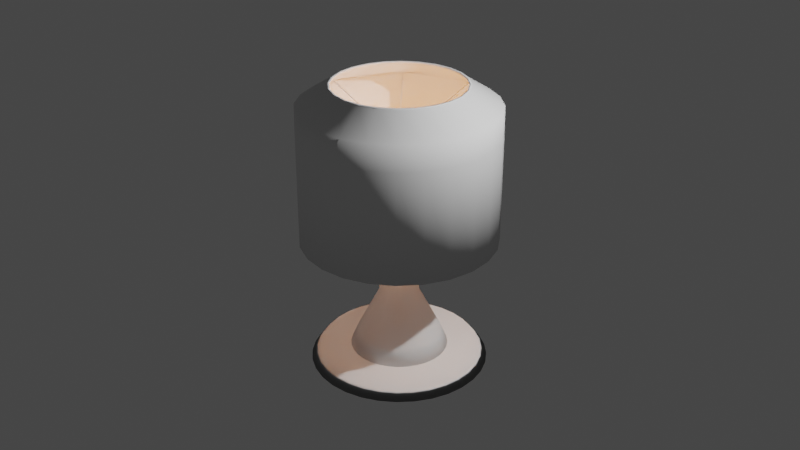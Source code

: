 # Source: Lamp.blend  (saved by Blender 2.80.75; exported with 4.5.12 LTS)
import bpy
from mathutils import Matrix  # noqa: F401  (used for matrix-valued properties, if any)

bpy.ops.wm.read_factory_settings(use_empty=True)
scene = bpy.context.scene
scene.name = 'Scene'

# ---- collections
col_collection = bpy.data.collections.new('Collection'); scene.collection.children.link(col_collection)

# ---- materials (node trees are filled in below, after node groups)
mat_material_002 = bpy.data.materials.new('Material.002')
mat_material_002.use_transparent_shadow = False
mat_material_004 = bpy.data.materials.new('Material.004')
mat_material_004.use_transparent_shadow = False

# ---- material node trees
mat_material_002.use_nodes = True; mat_material_002.node_tree.nodes.clear()
_N = mat_material_002.node_tree.nodes; _L = mat_material_002.node_tree.links
n0 = _N.new('ShaderNodeMixShader'); n0.name = 'Mix Shader'; n0.location = (550, 329)
n1 = _N.new('ShaderNodeOutputMaterial'); n1.name = 'Material Output'; n1.location = (762, 350)
n2 = _N.new('ShaderNodeEmission'); n2.name = 'Emission'; n2.location = (436, 159)
n2.inputs[0].default_value = (1.0, 0.3152, 0.04518, 1.0)
n2.inputs[1].default_value = 25.0
n3 = _N.new('ShaderNodeBsdfPrincipled'); n3.name = 'Principled BSDF'; n3.location = (-33, 297)
n3.distribution = 'GGX'
n3.subsurface_method = 'BURLEY'
n3.inputs[3].default_value = 1.45
n3.inputs[27].default_value = (0.0, 0.0, 0.0, 1.0)
n3.inputs[28].default_value = 1.0
n4 = _N.new('ShaderNodeBsdfTransparent'); n4.name = 'Transparent BSDF'; n4.location = (241, 204)
n4.inputs[0].default_value = (0.9893, 0.9451, 1.0, 0.6264)
_L.new(n0.outputs[0], n1.inputs[0])
_L.new(n2.outputs[0], n0.inputs[2])
_L.new(n3.outputs[0], n0.inputs[1])
n1.is_active_output = True
mat_material_004.use_nodes = True; mat_material_004.node_tree.nodes.clear()
_N = mat_material_004.node_tree.nodes; _L = mat_material_004.node_tree.links
n0 = _N.new('ShaderNodeOutputMaterial'); n0.name = 'Material Output'; n0.location = (300, 300)
n1 = _N.new('ShaderNodeBsdfPrincipled'); n1.name = 'Principled BSDF'; n1.location = (10, 300)
n1.distribution = 'GGX'
n1.subsurface_method = 'BURLEY'
n1.inputs[3].default_value = 1.45
n1.inputs[27].default_value = (0.0, 0.0, 0.0, 1.0)
n1.inputs[28].default_value = 1.0
_L.new(n1.outputs[0], n0.inputs[0])
n0.is_active_output = True

# ---- world
world_world = bpy.data.worlds.new('World'); scene.world = world_world
world_world.use_nodes = True; world_world.node_tree.nodes.clear()
_N = world_world.node_tree.nodes; _L = world_world.node_tree.links
n0 = _N.new('ShaderNodeOutputWorld'); n0.name = 'World Output'; n0.location = (300, 300)
n1 = _N.new('ShaderNodeBackground'); n1.name = 'Background'; n1.location = (10, 300)
n1.inputs[0].default_value = (0.05088, 0.05088, 0.05088, 1.0)
_L.new(n1.outputs[0], n0.inputs[0])
n0.is_active_output = True
world_world.color = (0.05088, 0.05088, 0.05088)
world_world.use_sun_shadow = False
world_world.sun_shadow_jitter_overblur = 0.0

# ---- cameras
cam_camera = bpy.data.cameras.new('Camera')
cam_camera.clip_end = 100.0
cam_camera.ortho_scale = 7.314

# ---- lights
light_light = bpy.data.lights.new('Light', 'POINT')
light_light.transmission_factor = 0.0
light_light.energy = 1000.0
light_light.shadow_soft_size = 0.1
light_light.shadow_maximum_resolution = 0.006
light_light.use_absolute_resolution = True
light_point = bpy.data.lights.new('Point', 'POINT')
light_point.transmission_factor = 0.0
light_point.energy = 100.0
light_point.shadow_soft_size = 0.25
light_point.shadow_maximum_resolution = 0.006
light_point.use_absolute_resolution = True

# ---- meshes
me_cylinder = bpy.data.meshes.new('Cylinder')
me_cylinder.from_pydata([(0.0, 1.0, -1.0), (1.067e-08, 0.8848, 1.0), (0.1951, 0.9808, -1.0), (0.1726, 0.8678, 1.0), (0.3827, 0.9239, -1.0), (0.3386, 0.8175, 1.0), (0.5556, 0.8315, -1.0), (0.4916, 0.7357, 1.0), (0.7071, 0.7071, -1.0), (0.6257, 0.6257, 1.0), (0.8315, 0.5556, -1.0), (0.7357, 0.4916, 1.0), (0.9239, 0.3827, -1.0), (0.8175, 0.3386, 1.0), (0.9808, 0.1951, -1.0), (0.8678, 0.1726, 1.0), (1.0, 7.55e-08, -1.0), (0.8848, 1.005e-07, 1.0), (0.9808, -0.1951, -1.0), (0.8678, -0.1726, 1.0), (0.9239, -0.3827, -1.0), (0.8175, -0.3386, 1.0), (0.8315, -0.5556, -1.0), (0.7357, -0.4916, 1.0), (0.7071, -0.7071, -1.0), (0.6257, -0.6257, 1.0), (0.5556, -0.8315, -1.0), (0.4916, -0.7357, 1.0), (0.3827, -0.9239, -1.0), (0.3386, -0.8175, 1.0), (0.1951, -0.9808, -1.0), (0.1726, -0.8678, 1.0), (-3.258e-07, -1.0, -1.0), (-2.776e-07, -0.8848, 1.0), (-0.1951, -0.9808, -1.0), (-0.1726, -0.8678, 1.0), (-0.3827, -0.9239, -1.0), (-0.3386, -0.8175, 1.0), (-0.5556, -0.8315, -1.0), (-0.4916, -0.7357, 1.0), (-0.7071, -0.7071, -1.0), (-0.6257, -0.6257, 1.0), (-0.8315, -0.5556, -1.0), (-0.7357, -0.4916, 1.0), (-0.9239, -0.3827, -1.0), (-0.8175, -0.3386, 1.0), (-0.9808, -0.1951, -1.0), (-0.8678, -0.1726, 1.0), (-1.0, 9.656e-07, -1.0), (-0.8848, 8.881e-07, 1.0), (-0.9808, 0.1951, -1.0), (-0.8678, 0.1726, 1.0), (-0.9239, 0.3827, -1.0), (-0.8175, 0.3386, 1.0), (-0.8315, 0.5556, -1.0), (-0.7357, 0.4916, 1.0), (-0.7071, 0.7071, -1.0), (-0.6257, 0.6257, 1.0), (-0.5556, 0.8315, -1.0), (-0.4916, 0.7357, 1.0), (-0.3827, 0.9239, -1.0), (-0.3386, 0.8175, 1.0), (-0.1951, 0.9808, -1.0), (-0.1726, 0.8678, 1.0)], [], [(0, 1, 3, 2), (2, 3, 5, 4), (4, 5, 7, 6), (6, 7, 9, 8), (8, 9, 11, 10), (10, 11, 13, 12), (12, 13, 15, 14), (14, 15, 17, 16), (16, 17, 19, 18), (18, 19, 21, 20), (20, 21, 23, 22), (22, 23, 25, 24), (24, 25, 27, 26), (26, 27, 29, 28), (28, 29, 31, 30), (30, 31, 33, 32), (32, 33, 35, 34), (34, 35, 37, 36), (36, 37, 39, 38), (38, 39, 41, 40), (40, 41, 43, 42), (42, 43, 45, 44), (44, 45, 47, 46), (46, 47, 49, 48), (48, 49, 51, 50), (50, 51, 53, 52), (52, 53, 55, 54), (54, 55, 57, 56), (56, 57, 59, 58), (58, 59, 61, 60), (3, 1, 63, 61, 59, 57, 55, 53, 51, 49, 47, 45, 43, 41, 39, 37, 35, 33, 31, 29, 27, 25, 23, 21, 19, 17, 15, 13, 11, 9, 7, 5), (60, 61, 63, 62), (62, 63, 1, 0), (0, 2, 4, 6, 8, 10, 12, 14, 16, 18, 20, 22, 24, 26, 28, 30, 32, 34, 36, 38, 40, 42, 44, 46, 48, 50, 52, 54, 56, 58, 60, 62)])
me_cylinder.polygons.foreach_set('use_smooth', [True] * 34)
_uv = me_cylinder.uv_layers.new(name='UVMap')
_uv.uv.foreach_set('vector', [1.0, 0.5, 1.0, 1.0, 0.9688, 1.0, 0.9688, 0.5, 0.9688, 0.5, 0.9688, 1.0, 0.9375, 1.0, 0.9375, 0.5, 0.9375, 0.5, 0.9375, 1.0, 0.9062, 1.0, 0.9062, 0.5, 0.9062, 0.5, 0.9062, 1.0, 0.875, 1.0, 0.875, 0.5, 0.875, 0.5, 0.875, 1.0, 0.8438, 1.0, 0.8438, 0.5, 0.8438, 0.5, 0.8438, 1.0, 0.8125, 1.0, 0.8125, 0.5, 0.8125, 0.5, 0.8125, 1.0, 0.7812, 1.0, 0.7812, 0.5, 0.7812, 0.5, 0.7812, 1.0, 0.75, 1.0, 0.75, 0.5, 0.75, 0.5, 0.75, 1.0, 0.7188, 1.0, 0.7188, 0.5, 0.7188, 0.5, 0.7188, 1.0, 0.6875, 1.0, 0.6875, 0.5, 0.6875, 0.5, 0.6875, 1.0, 0.6562, 1.0, 0.6562, 0.5, 0.6562, 0.5, 0.6562, 1.0, 0.625, 1.0, 0.625, 0.5, 0.625, 0.5, 0.625, 1.0, 0.5938, 1.0, 0.5938, 0.5, 0.5938, 0.5, 0.5938, 1.0, 0.5625, 1.0, 0.5625, 0.5, 0.5625, 0.5, 0.5625, 1.0, 0.5312, 1.0, 0.5312, 0.5, 0.5312, 0.5, 0.5312, 1.0, 0.5, 1.0, 0.5, 0.5, 0.5, 0.5, 0.5, 1.0, 0.4688, 1.0, 0.4688, 0.5, 0.4688, 0.5, 0.4688, 1.0, 0.4375, 1.0, 0.4375, 0.5, 0.4375, 0.5, 0.4375, 1.0, 0.4062, 1.0, 0.4062, 0.5, 0.4062, 0.5, 0.4062, 1.0, 0.375, 1.0, 0.375, 0.5, 0.375, 0.5, 0.375, 1.0, 0.3438, 1.0, 0.3438, 0.5, 0.3438, 0.5, 0.3438, 1.0, 0.3125, 1.0, 0.3125, 0.5, 0.3125, 0.5, 0.3125, 1.0, 0.2812, 1.0, 0.2812, 0.5, 0.2812, 0.5, 0.2812, 1.0, 0.25, 1.0, 0.25, 0.5, 0.25, 0.5, 0.25, 1.0, 0.2188, 1.0, 0.2188, 0.5, 0.2188, 0.5, 0.2188, 1.0, 0.1875, 1.0, 0.1875, 0.5, 0.1875, 0.5, 0.1875, 1.0, 0.1562, 1.0, 0.1562, 0.5, 0.1562, 0.5, 0.1562, 1.0, 0.125, 1.0, 0.125, 0.5, 0.125, 0.5, 0.125, 1.0, 0.09375, 1.0, 0.09375, 0.5, 0.09375, 0.5, 0.09375, 1.0, 0.0625, 1.0, 0.0625, 0.5, 0.2968, 0.4854, 0.25, 0.49, 0.2032, 0.4854, 0.1582, 0.4717, 0.1167, 0.4496, 0.08029, 0.4197, 0.05045, 0.3833, 0.02827, 0.3418, 0.01461, 0.2968, 0.01, 0.25, 0.01461, 0.2032, 0.02827, 0.1582, 0.05045, 0.1167, 0.08029, 0.08029, 0.1167, 0.05045, 0.1582, 0.02827, 0.2032, 0.01461, 0.25, 0.01, 0.2968, 0.01461, 0.3418, 0.02827, 0.3833, 0.05045, 0.4197, 0.08029, 0.4496, 0.1167, 0.4717, 0.1582, 0.4854, 0.2032, 0.49, 0.25, 0.4854, 0.2968, 0.4717, 0.3418, 0.4496, 0.3833, 0.4197, 0.4197, 0.3833, 0.4496, 0.3418, 0.4717, 0.0625, 0.5, 0.0625, 1.0, 0.03125, 1.0, 0.03125, 0.5, 0.03125, 0.5, 0.03125, 1.0, 0.0, 1.0, 0.0, 0.5, 0.75, 0.49, 0.7968, 0.4854, 0.8418, 0.4717, 0.8833, 0.4496, 0.9197, 0.4197, 0.9496, 0.3833, 0.9717, 0.3418, 0.9854, 0.2968, 0.99, 0.25, 0.9854, 0.2032, 0.9717, 0.1582, 0.9496, 0.1167, 0.9197, 0.08029, 0.8833, 0.05045, 0.8418, 0.02827, 0.7968, 0.01461, 0.75, 0.01, 0.7032, 0.01461, 0.6582, 0.02827, 0.6167, 0.05045, 0.5803, 0.08029, 0.5504, 0.1167, 0.5283, 0.1582, 0.5146, 0.2032, 0.51, 0.25, 0.5146, 0.2968, 0.5283, 0.3418, 0.5504, 0.3833, 0.5803, 0.4197, 0.6167, 0.4496, 0.6582, 0.4717, 0.7032, 0.4854])
me_cylinder.use_remesh_preserve_volume = False
me_cylinder.use_remesh_preserve_attributes = False
me_cylinder.use_mirror_vertex_groups = False
me_cylinder.update()
me_cylinder_001 = bpy.data.meshes.new('Cylinder.001')
me_cylinder_001.from_pydata([(0.0, 1.0, -1.0), (9.508e-08, 0.2735, 2.441), (0.1951, 0.9808, -1.0), (0.05337, 0.2683, 2.441), (0.3827, 0.9239, -1.0), (0.1047, 0.2527, 2.441), (0.5556, 0.8315, -1.0), (0.152, 0.2274, 2.441), (0.7071, 0.7071, -1.0), (0.1934, 0.1934, 2.441), (0.8315, 0.5556, -1.0), (0.2274, 0.152, 2.441), (0.9239, 0.3827, -1.0), (0.2527, 0.1047, 2.441), (0.9808, 0.1951, -1.0), (0.2683, 0.05337, 2.441), (1.0, 7.55e-08, -1.0), (0.2735, 2.447e-07, 2.441), (0.9808, -0.1951, -1.0), (0.2683, -0.05337, 2.441), (0.9239, -0.3827, -1.0), (0.2527, -0.1047, 2.441), (0.8315, -0.5556, -1.0), (0.2274, -0.152, 2.441), (0.7071, -0.7071, -1.0), (0.1934, -0.1934, 2.441), (0.5556, -0.8315, -1.0), (0.152, -0.2274, 2.441), (0.3827, -0.9239, -1.0), (0.1047, -0.2527, 2.441), (0.1951, -0.9808, -1.0), (0.05337, -0.2683, 2.441), (-3.258e-07, -1.0, -1.0), (5.951e-09, -0.2735, 2.441), (-0.1951, -0.9808, -1.0), (-0.05337, -0.2683, 2.441), (-0.3827, -0.9239, -1.0), (-0.1047, -0.2527, 2.441), (-0.5556, -0.8315, -1.0), (-0.152, -0.2274, 2.441), (-0.7071, -0.7071, -1.0), (-0.1934, -0.1934, 2.441), (-0.8315, -0.5556, -1.0), (-0.2274, -0.152, 2.441), (-0.9239, -0.3827, -1.0), (-0.2527, -0.1047, 2.441), (-0.9808, -0.1951, -1.0), (-0.2683, -0.05337, 2.441), (-1.0, 9.656e-07, -1.0), (-0.2735, 4.882e-07, 2.441), (-0.9808, 0.1951, -1.0), (-0.2683, 0.05337, 2.441), (-0.9239, 0.3827, -1.0), (-0.2527, 0.1047, 2.441), (-0.8315, 0.5556, -1.0), (-0.2274, 0.152, 2.441), (-0.7071, 0.7071, -1.0), (-0.1934, 0.1934, 2.441), (-0.5556, 0.8315, -1.0), (-0.152, 0.2274, 2.441), (-0.3827, 0.9239, -1.0), (-0.1047, 0.2527, 2.441), (-0.1951, 0.9808, -1.0), (-0.05337, 0.2683, 2.441), (2.346e-08, 0.8509, -0.6445), (0.166, 0.8345, -0.6445), (0.3256, 0.7861, -0.6445), (0.4727, 0.7075, -0.6445), (0.6017, 0.6017, -0.6445), (0.7075, 0.4727, -0.6445), (0.7861, 0.3256, -0.6445), (0.8345, 0.166, -0.6445), (0.8509, 1.086e-07, -0.6445), (0.8345, -0.166, -0.6445), (0.7861, -0.3256, -0.6445), (0.7075, -0.4727, -0.6445), (0.6017, -0.6017, -0.6445), (0.4727, -0.7075, -0.6445), (0.3256, -0.7861, -0.6445), (0.166, -0.8345, -0.6445), (-2.538e-07, -0.8509, -0.6445), (-0.166, -0.8345, -0.6445), (-0.3256, -0.7861, -0.6445), (-0.4727, -0.7075, -0.6445), (-0.6017, -0.6017, -0.6445), (-0.7075, -0.4727, -0.6445), (-0.7861, -0.3256, -0.6445), (-0.8345, -0.166, -0.6445), (-0.8509, 8.66e-07, -0.6445), (-0.8345, 0.166, -0.6445), (-0.7861, 0.3256, -0.6445), (-0.7075, 0.4727, -0.6445), (-0.6017, 0.6017, -0.6445), (-0.4727, 0.7075, -0.6445), (-0.3256, 0.7861, -0.6445), (-0.166, 0.8345, -0.6445), (7.084e-08, 0.4077, 0.2158), (0.07954, 0.3999, 0.2158), (0.156, 0.3767, 0.2158), (0.2265, 0.339, 0.2158), (0.2883, 0.2883, 0.2158), (0.339, 0.2265, 0.2158), (0.3767, 0.156, 0.2158), (0.3999, 0.07954, 0.2158), (0.4077, 2.093e-07, 0.2158), (0.3999, -0.07954, 0.2158), (0.3767, -0.156, 0.2158), (0.339, -0.2265, 0.2158), (0.2883, -0.2883, 0.2158), (0.2265, -0.339, 0.2158), (0.156, -0.3767, 0.2158), (0.07954, -0.3999, 0.2158), (-6.2e-08, -0.4077, 0.2158), (-0.07954, -0.3999, 0.2158), (-0.156, -0.3767, 0.2158), (-0.2265, -0.339, 0.2158), (-0.2883, -0.2883, 0.2158), (-0.339, -0.2265, 0.2158), (-0.3767, -0.156, 0.2158), (-0.3999, -0.07954, 0.2158), (-0.4077, 5.722e-07, 0.2158), (-0.3999, 0.07954, 0.2158), (-0.3767, 0.156, 0.2158), (-0.339, 0.2265, 0.2158), (-0.2883, 0.2883, 0.2158), (-0.2265, 0.339, 0.2158), (-0.156, 0.3767, 0.2158), (-0.07954, 0.3999, 0.2158)], [], [(96, 1, 3, 97), (97, 3, 5, 98), (98, 5, 7, 99), (99, 7, 9, 100), (100, 9, 11, 101), (101, 11, 13, 102), (102, 13, 15, 103), (103, 15, 17, 104), (104, 17, 19, 105), (105, 19, 21, 106), (106, 21, 23, 107), (107, 23, 25, 108), (108, 25, 27, 109), (109, 27, 29, 110), (110, 29, 31, 111), (111, 31, 33, 112), (112, 33, 35, 113), (113, 35, 37, 114), (114, 37, 39, 115), (115, 39, 41, 116), (116, 41, 43, 117), (117, 43, 45, 118), (118, 45, 47, 119), (119, 47, 49, 120), (120, 49, 51, 121), (121, 51, 53, 122), (122, 53, 55, 123), (123, 55, 57, 124), (124, 57, 59, 125), (125, 59, 61, 126), (3, 1, 63, 61, 59, 57, 55, 53, 51, 49, 47, 45, 43, 41, 39, 37, 35, 33, 31, 29, 27, 25, 23, 21, 19, 17, 15, 13, 11, 9, 7, 5), (126, 61, 63, 127), (127, 63, 1, 96), (0, 2, 4, 6, 8, 10, 12, 14, 16, 18, 20, 22, 24, 26, 28, 30, 32, 34, 36, 38, 40, 42, 44, 46, 48, 50, 52, 54, 56, 58, 60, 62), (62, 95, 64, 0), (60, 94, 95, 62), (58, 93, 94, 60), (56, 92, 93, 58), (54, 91, 92, 56), (52, 90, 91, 54), (50, 89, 90, 52), (48, 88, 89, 50), (46, 87, 88, 48), (44, 86, 87, 46), (42, 85, 86, 44), (40, 84, 85, 42), (38, 83, 84, 40), (36, 82, 83, 38), (34, 81, 82, 36), (32, 80, 81, 34), (30, 79, 80, 32), (28, 78, 79, 30), (26, 77, 78, 28), (24, 76, 77, 26), (22, 75, 76, 24), (20, 74, 75, 22), (18, 73, 74, 20), (16, 72, 73, 18), (14, 71, 72, 16), (12, 70, 71, 14), (10, 69, 70, 12), (8, 68, 69, 10), (6, 67, 68, 8), (4, 66, 67, 6), (2, 65, 66, 4), (0, 64, 65, 2), (95, 127, 96, 64), (94, 126, 127, 95), (93, 125, 126, 94), (92, 124, 125, 93), (91, 123, 124, 92), (90, 122, 123, 91), (89, 121, 122, 90), (88, 120, 121, 89), (87, 119, 120, 88), (86, 118, 119, 87), (85, 117, 118, 86), (84, 116, 117, 85), (83, 115, 116, 84), (82, 114, 115, 83), (81, 113, 114, 82), (80, 112, 113, 81), (79, 111, 112, 80), (78, 110, 111, 79), (77, 109, 110, 78), (76, 108, 109, 77), (75, 107, 108, 76), (74, 106, 107, 75), (73, 105, 106, 74), (72, 104, 105, 73), (71, 103, 104, 72), (70, 102, 103, 71), (69, 101, 102, 70), (68, 100, 101, 69), (67, 99, 100, 68), (66, 98, 99, 67), (65, 97, 98, 66), (64, 96, 97, 65)])
me_cylinder_001.polygons.foreach_set('use_smooth', [True] * 98)
_uv = me_cylinder_001.uv_layers.new(name='UVMap')
_uv.uv.foreach_set('vector', [1.0, 0.7882, 1.0, 1.0, 0.9688, 1.0, 0.9688, 0.7882, 0.9688, 0.7882, 0.9688, 1.0, 0.9375, 1.0, 0.9375, 0.7882, 0.9375, 0.7882, 0.9375, 1.0, 0.9062, 1.0, 0.9062, 0.7882, 0.9062, 0.7882, 0.9062, 1.0, 0.875, 1.0, 0.875, 0.7882, 0.875, 0.7882, 0.875, 1.0, 0.8438, 1.0, 0.8438, 0.7882, 0.8438, 0.7882, 0.8438, 1.0, 0.8125, 1.0, 0.8125, 0.7882, 0.8125, 0.7882, 0.8125, 1.0, 0.7812, 1.0, 0.7812, 0.7882, 0.7812, 0.7882, 0.7812, 1.0, 0.75, 1.0, 0.75, 0.7882, 0.75, 0.7882, 0.75, 1.0, 0.7188, 1.0, 0.7188, 0.7882, 0.7188, 0.7882, 0.7188, 1.0, 0.6875, 1.0, 0.6875, 0.7882, 0.6875, 0.7882, 0.6875, 1.0, 0.6562, 1.0, 0.6563, 0.7882, 0.6563, 0.7882, 0.6562, 1.0, 0.625, 1.0, 0.625, 0.7882, 0.625, 0.7882, 0.625, 1.0, 0.5938, 1.0, 0.5938, 0.7882, 0.5938, 0.7882, 0.5938, 1.0, 0.5625, 1.0, 0.5625, 0.7882, 0.5625, 0.7882, 0.5625, 1.0, 0.5312, 1.0, 0.5312, 0.7882, 0.5312, 0.7882, 0.5312, 1.0, 0.5, 1.0, 0.5, 0.7882, 0.5, 0.7882, 0.5, 1.0, 0.4688, 1.0, 0.4687, 0.7882, 0.4687, 0.7882, 0.4688, 1.0, 0.4375, 1.0, 0.4375, 0.7882, 0.4375, 0.7882, 0.4375, 1.0, 0.4062, 1.0, 0.4062, 0.7882, 0.4062, 0.7882, 0.4062, 1.0, 0.375, 1.0, 0.375, 0.7882, 0.375, 0.7882, 0.375, 1.0, 0.3438, 1.0, 0.3438, 0.7882, 0.3438, 0.7882, 0.3438, 1.0, 0.3125, 1.0, 0.3125, 0.7882, 0.3125, 0.7882, 0.3125, 1.0, 0.2812, 1.0, 0.2812, 0.7882, 0.2812, 0.7882, 0.2812, 1.0, 0.25, 1.0, 0.25, 0.7882, 0.25, 0.7882, 0.25, 1.0, 0.2188, 1.0, 0.2188, 0.7882, 0.2188, 0.7882, 0.2188, 1.0, 0.1875, 1.0, 0.1875, 0.7882, 0.1875, 0.7882, 0.1875, 1.0, 0.1562, 1.0, 0.1562, 0.7882, 0.1562, 0.7882, 0.1562, 1.0, 0.125, 1.0, 0.125, 0.7882, 0.125, 0.7882, 0.125, 1.0, 0.09375, 1.0, 0.09375, 0.7882, 0.09375, 0.7882, 0.09375, 1.0, 0.0625, 1.0, 0.0625, 0.7882, 0.2968, 0.4854, 0.25, 0.49, 0.2032, 0.4854, 0.1582, 0.4717, 0.1167, 0.4496, 0.08029, 0.4197, 0.05045, 0.3833, 0.02827, 0.3418, 0.01461, 0.2968, 0.01, 0.25, 0.01461, 0.2032, 0.02827, 0.1582, 0.05045, 0.1167, 0.08029, 0.08029, 0.1167, 0.05045, 0.1582, 0.02827, 0.2032, 0.01461, 0.25, 0.01, 0.2968, 0.01461, 0.3418, 0.02827, 0.3833, 0.05045, 0.4197, 0.08029, 0.4496, 0.1167, 0.4717, 0.1582, 0.4854, 0.2032, 0.49, 0.25, 0.4854, 0.2968, 0.4717, 0.3418, 0.4496, 0.3833, 0.4197, 0.4197, 0.3833, 0.4496, 0.3418, 0.4717, 0.0625, 0.7882, 0.0625, 1.0, 0.03125, 1.0, 0.03125, 0.7882, 0.03125, 0.7882, 0.03125, 1.0, 0.0, 1.0, 0.0, 0.7882, 0.75, 0.49, 0.7968, 0.4854, 0.8418, 0.4717, 0.8833, 0.4496, 0.9197, 0.4197, 0.9496, 0.3833, 0.9717, 0.3418, 0.9854, 0.2968, 0.99, 0.25, 0.9854, 0.2032, 0.9717, 0.1582, 0.9496, 0.1167, 0.9197, 0.08029, 0.8833, 0.05045, 0.8418, 0.02827, 0.7968, 0.01461, 0.75, 0.01, 0.7032, 0.01461, 0.6582, 0.02827, 0.6167, 0.05045, 0.5803, 0.08029, 0.5504, 0.1167, 0.5283, 0.1582, 0.5146, 0.2032, 0.51, 0.25, 0.5146, 0.2968, 0.5283, 0.3418, 0.5504, 0.3833, 0.5803, 0.4197, 0.6167, 0.4496, 0.6582, 0.4717, 0.7032, 0.4854, 0.03125, 0.5, 0.03125, 0.5889, 0.0, 0.5889, 0.0, 0.5, 0.0625, 0.5, 0.0625, 0.5889, 0.03125, 0.5889, 0.03125, 0.5, 0.09375, 0.5, 0.09375, 0.5889, 0.0625, 0.5889, 0.0625, 0.5, 0.125, 0.5, 0.125, 0.5889, 0.09375, 0.5889, 0.09375, 0.5, 0.1562, 0.5, 0.1562, 0.5889, 0.125, 0.5889, 0.125, 0.5, 0.1875, 0.5, 0.1875, 0.5889, 0.1562, 0.5889, 0.1562, 0.5, 0.2188, 0.5, 0.2188, 0.5889, 0.1875, 0.5889, 0.1875, 0.5, 0.25, 0.5, 0.25, 0.5889, 0.2188, 0.5889, 0.2188, 0.5, 0.2812, 0.5, 0.2812, 0.5889, 0.25, 0.5889, 0.25, 0.5, 0.3125, 0.5, 0.3125, 0.5889, 0.2812, 0.5889, 0.2812, 0.5, 0.3438, 0.5, 0.3438, 0.5889, 0.3125, 0.5889, 0.3125, 0.5, 0.375, 0.5, 0.375, 0.5889, 0.3438, 0.5889, 0.3438, 0.5, 0.4062, 0.5, 0.4062, 0.5889, 0.375, 0.5889, 0.375, 0.5, 0.4375, 0.5, 0.4375, 0.5889, 0.4062, 0.5889, 0.4062, 0.5, 0.4688, 0.5, 0.4688, 0.5889, 0.4375, 0.5889, 0.4375, 0.5, 0.5, 0.5, 0.5, 0.5889, 0.4688, 0.5889, 0.4688, 0.5, 0.5312, 0.5, 0.5312, 0.5889, 0.5, 0.5889, 0.5, 0.5, 0.5625, 0.5, 0.5625, 0.5889, 0.5312, 0.5889, 0.5312, 0.5, 0.5938, 0.5, 0.5938, 0.5889, 0.5625, 0.5889, 0.5625, 0.5, 0.625, 0.5, 0.625, 0.5889, 0.5938, 0.5889, 0.5938, 0.5, 0.6562, 0.5, 0.6562, 0.5889, 0.625, 0.5889, 0.625, 0.5, 0.6875, 0.5, 0.6875, 0.5889, 0.6562, 0.5889, 0.6562, 0.5, 0.7188, 0.5, 0.7188, 0.5889, 0.6875, 0.5889, 0.6875, 0.5, 0.75, 0.5, 0.75, 0.5889, 0.7188, 0.5889, 0.7188, 0.5, 0.7812, 0.5, 0.7813, 0.5889, 0.75, 0.5889, 0.75, 0.5, 0.8125, 0.5, 0.8125, 0.5889, 0.7813, 0.5889, 0.7812, 0.5, 0.8438, 0.5, 0.8438, 0.5889, 0.8125, 0.5889, 0.8125, 0.5, 0.875, 0.5, 0.875, 0.5889, 0.8438, 0.5889, 0.8438, 0.5, 0.9062, 0.5, 0.9062, 0.5889, 0.875, 0.5889, 0.875, 0.5, 0.9375, 0.5, 0.9375, 0.5889, 0.9062, 0.5889, 0.9062, 0.5, 0.9688, 0.5, 0.9688, 0.5889, 0.9375, 0.5889, 0.9375, 0.5, 1.0, 0.5, 1.0, 0.5889, 0.9688, 0.5889, 0.9688, 0.5, 0.03125, 0.5889, 0.03125, 0.7882, 0.0, 0.7882, 0.0, 0.5889, 0.0625, 0.5889, 0.0625, 0.7882, 0.03125, 0.7882, 0.03125, 0.5889, 0.09375, 0.5889, 0.09375, 0.7882, 0.0625, 0.7882, 0.0625, 0.5889, 0.125, 0.5889, 0.125, 0.7882, 0.09375, 0.7882, 0.09375, 0.5889, 0.1562, 0.5889, 0.1562, 0.7882, 0.125, 0.7882, 0.125, 0.5889, 0.1875, 0.5889, 0.1875, 0.7882, 0.1562, 0.7882, 0.1562, 0.5889, 0.2188, 0.5889, 0.2188, 0.7882, 0.1875, 0.7882, 0.1875, 0.5889, 0.25, 0.5889, 0.25, 0.7882, 0.2188, 0.7882, 0.2188, 0.5889, 0.2812, 0.5889, 0.2812, 0.7882, 0.25, 0.7882, 0.25, 0.5889, 0.3125, 0.5889, 0.3125, 0.7882, 0.2812, 0.7882, 0.2812, 0.5889, 0.3438, 0.5889, 0.3438, 0.7882, 0.3125, 0.7882, 0.3125, 0.5889, 0.375, 0.5889, 0.375, 0.7882, 0.3438, 0.7882, 0.3438, 0.5889, 0.4062, 0.5889, 0.4062, 0.7882, 0.375, 0.7882, 0.375, 0.5889, 0.4375, 0.5889, 0.4375, 0.7882, 0.4062, 0.7882, 0.4062, 0.5889, 0.4688, 0.5889, 0.4687, 0.7882, 0.4375, 0.7882, 0.4375, 0.5889, 0.5, 0.5889, 0.5, 0.7882, 0.4687, 0.7882, 0.4688, 0.5889, 0.5312, 0.5889, 0.5312, 0.7882, 0.5, 0.7882, 0.5, 0.5889, 0.5625, 0.5889, 0.5625, 0.7882, 0.5312, 0.7882, 0.5312, 0.5889, 0.5938, 0.5889, 0.5938, 0.7882, 0.5625, 0.7882, 0.5625, 0.5889, 0.625, 0.5889, 0.625, 0.7882, 0.5938, 0.7882, 0.5938, 0.5889, 0.6562, 0.5889, 0.6563, 0.7882, 0.625, 0.7882, 0.625, 0.5889, 0.6875, 0.5889, 0.6875, 0.7882, 0.6563, 0.7882, 0.6562, 0.5889, 0.7188, 0.5889, 0.7188, 0.7882, 0.6875, 0.7882, 0.6875, 0.5889, 0.75, 0.5889, 0.75, 0.7882, 0.7188, 0.7882, 0.7188, 0.5889, 0.7813, 0.5889, 0.7812, 0.7882, 0.75, 0.7882, 0.75, 0.5889, 0.8125, 0.5889, 0.8125, 0.7882, 0.7812, 0.7882, 0.7813, 0.5889, 0.8438, 0.5889, 0.8438, 0.7882, 0.8125, 0.7882, 0.8125, 0.5889, 0.875, 0.5889, 0.875, 0.7882, 0.8438, 0.7882, 0.8438, 0.5889, 0.9062, 0.5889, 0.9062, 0.7882, 0.875, 0.7882, 0.875, 0.5889, 0.9375, 0.5889, 0.9375, 0.7882, 0.9062, 0.7882, 0.9062, 0.5889, 0.9688, 0.5889, 0.9688, 0.7882, 0.9375, 0.7882, 0.9375, 0.5889, 1.0, 0.5889, 1.0, 0.7882, 0.9688, 0.7882, 0.9688, 0.5889])
me_cylinder_001.use_remesh_preserve_volume = False
me_cylinder_001.use_remesh_preserve_attributes = False
me_cylinder_001.use_mirror_vertex_groups = False
me_cylinder_001.update()
me_cylinder_002 = bpy.data.meshes.new('Cylinder.002')
me_cylinder_002.from_pydata([(4.339e-08, 0.4454, -1.0), (-0.1309, 0.6583, 0.7541), (0.08689, 0.4368, -1.0), (-0.2568, 0.6201, 0.7541), (0.1704, 0.4115, -1.0), (-0.3729, 0.558, 0.7541), (0.2474, 0.3703, -1.0), (-0.4746, 0.4746, 0.7541), (0.3149, 0.3149, -1.0), (-0.558, 0.3729, 0.7541), (0.3703, 0.2474, -1.0), (-0.6201, 0.2568, 0.7541), (0.4115, 0.1704, -1.0), (-0.6583, 0.1309, 0.7541), (0.4368, 0.08689, -1.0), (-0.6712, 8.125e-07, 0.7541), (0.4454, 1.945e-07, -1.0), (-0.6583, -0.1309, 0.7541), (0.4368, -0.08689, -1.0), (-0.6201, -0.2568, 0.7541), (0.4115, -0.1704, -1.0), (-0.558, -0.3729, 0.7541), (0.3703, -0.2474, -1.0), (-0.4746, -0.4746, 0.7541), (0.3149, -0.3149, -1.0), (-0.3729, -0.558, 0.7541), (0.2474, -0.3703, -1.0), (-0.2568, -0.6201, 0.7541), (0.1704, -0.4115, -1.0), (-0.1309, -0.6583, 0.7541), (0.08689, -0.4368, -1.0), (-8.082e-08, -0.6712, 0.7541), (-1.017e-07, -0.4454, -1.0), (0.1309, -0.6583, 0.7541), (-0.08689, -0.4368, -1.0), (0.2568, -0.6201, 0.7541), (-0.1704, -0.4115, -1.0), (0.3729, -0.558, 0.7541), (-0.2474, -0.3703, -1.0), (0.4746, -0.4746, 0.7541), (-0.3149, -0.3149, -1.0), (0.558, -0.3729, 0.7541), (-0.3703, -0.2474, -1.0), (0.6201, -0.2568, 0.7541), (-0.4115, -0.1704, -1.0), (0.6583, -0.1309, 0.7541), (-0.4368, -0.08689, -1.0), (0.6712, -8.823e-08, 0.7541), (-0.4454, 5.909e-07, -1.0), (0.6583, 0.1309, 0.7541), (-0.4368, 0.08689, -1.0), (0.6201, 0.2568, 0.7541), (-0.4115, 0.1704, -1.0), (0.558, 0.3729, 0.7541), (-0.3703, 0.2474, -1.0), (0.4746, 0.4746, 0.7541), (-0.3149, 0.3149, -1.0), (0.3729, 0.558, 0.7541), (-0.2474, 0.3703, -1.0), (0.2568, 0.6201, 0.7541), (-0.1704, 0.4115, -1.0), (-9.881e-08, 0.6712, 0.7541), (-0.08689, 0.4368, -1.0), (0.1309, 0.6583, 0.7541), (1.642e-08, 0.7839, -0.1207), (0.1529, 0.7689, -0.1207), (0.3, 0.7243, -0.1207), (0.4355, 0.6518, -0.1207), (0.5543, 0.5543, -0.1207), (0.6518, 0.4355, -0.1207), (0.7243, 0.3, -0.1207), (0.7689, 0.1529, -0.1207), (0.7839, 1.216e-07, -0.1207), (0.7689, -0.1529, -0.1207), (0.7243, -0.3, -0.1207), (0.6518, -0.4355, -0.1207), (0.5543, -0.5543, -0.1207), (0.4355, -0.6518, -0.1207), (0.3, -0.7243, -0.1207), (0.1529, -0.7689, -0.1207), (-2.39e-07, -0.7839, -0.1207), (-0.1529, -0.7689, -0.1207), (-0.3, -0.7243, -0.1207), (-0.4355, -0.6518, -0.1207), (-0.5543, -0.5543, -0.1207), (-0.6518, -0.4355, -0.1207), (-0.7243, -0.3, -0.1207), (-0.7689, -0.1529, -0.1207), (-0.7839, 8.193e-07, -0.1207), (-0.7689, 0.1529, -0.1207), (-0.7243, 0.3, -0.1207), (-0.6518, 0.4355, -0.1207), (-0.5543, 0.5543, -0.1207), (-0.4355, 0.6518, -0.1207), (-0.3, 0.7243, -0.1207), (-0.1529, 0.7689, -0.1207), (-5.77e-08, 0.4198, 0.963), (1.461e-08, 0.7751, 0.5408), (0.08191, 0.4118, 0.963), (0.1512, 0.7602, 0.5408), (0.1607, 0.3879, 0.963), (0.2966, 0.7161, 0.5408), (0.2333, 0.3491, 0.963), (0.4306, 0.6445, 0.5408), (0.2969, 0.2969, 0.963), (0.5481, 0.5481, 0.5408), (0.3491, 0.2333, 0.963), (0.6445, 0.4306, 0.5408), (0.3879, 0.1607, 0.963), (0.7161, 0.2966, 0.5408), (0.4118, 0.08191, 0.963), (0.7602, 0.1512, 0.5408), (0.4198, -2.981e-08, 0.963), (0.7751, 1.171e-07, 0.5408), (0.4118, -0.08191, 0.963), (0.7602, -0.1512, 0.5408), (0.3879, -0.1607, 0.963), (0.7161, -0.2966, 0.5408), (0.3491, -0.2333, 0.963), (0.6445, -0.4306, 0.5408), (0.2969, -0.2969, 0.963), (0.5481, -0.5481, 0.5408), (0.2333, -0.3491, 0.963), (0.4306, -0.6445, 0.5408), (0.1607, -0.3879, 0.963), (0.2966, -0.7161, 0.5408), (0.08191, -0.4118, 0.963), (0.1512, -0.7602, 0.5408), (-3.82e-09, -0.4198, 0.963), (-2.38e-07, -0.7751, 0.5408), (-0.08191, -0.4118, 0.963), (-0.1512, -0.7602, 0.5408), (-0.1607, -0.3879, 0.963), (-0.2966, -0.7161, 0.5408), (-0.2333, -0.3491, 0.963), (-0.4306, -0.6445, 0.5408), (-0.2969, -0.2969, 0.963), (-0.5481, -0.5481, 0.5408), (-0.3491, -0.2333, 0.963), (-0.6445, -0.4306, 0.5408), (-0.3879, -0.1607, 0.963), (-0.7161, -0.2966, 0.5408), (-0.4118, -0.08191, 0.963), (-0.7602, -0.1512, 0.5408), (-0.4198, 5.882e-07, 0.963), (-0.7751, 8.071e-07, 0.5408), (-0.4118, 0.08191, 0.963), (-0.7602, 0.1512, 0.5408), (-0.3879, 0.1607, 0.963), (-0.7161, 0.2966, 0.5408), (-0.3491, 0.2333, 0.963), (-0.6445, 0.4306, 0.5408), (-0.2969, 0.2969, 0.963), (-0.5481, 0.5481, 0.5408), (-0.2333, 0.3491, 0.963), (-0.4306, 0.6445, 0.5408), (-0.1607, 0.3879, 0.963), (-0.2966, 0.7161, 0.5408), (-0.08191, 0.4118, 0.963), (-0.1512, 0.7602, 0.5408), (-1.393e-09, 0.208, 1.029), (0.04058, 0.204, 1.029), (0.0796, 0.1922, 1.029), (0.1156, 0.173, 1.029), (0.1471, 0.1471, 1.029), (0.173, 0.1156, 1.029), (0.1922, 0.0796, 1.029), (0.204, 0.04058, 1.029), (0.208, 6.876e-08, 1.029), (0.204, -0.04058, 1.029), (0.1922, -0.0796, 1.029), (0.173, -0.1156, 1.029), (0.1471, -0.1471, 1.029), (0.1156, -0.173, 1.029), (0.0796, -0.1922, 1.029), (0.04058, -0.204, 1.029), (2.53e-08, -0.208, 1.029), (-0.04058, -0.204, 1.029), (-0.0796, -0.1922, 1.029), (-0.1156, -0.173, 1.029), (-0.1471, -0.1471, 1.029), (-0.173, -0.1156, 1.029), (-0.1922, -0.0796, 1.029), (-0.204, -0.04058, 1.029), (-0.208, 3.75e-07, 1.029), (-0.204, 0.04058, 1.029), (-0.1922, 0.0796, 1.029), (-0.173, 0.1156, 1.029), (-0.1471, 0.1471, 1.029), (-0.1156, 0.173, 1.029), (-0.0796, 0.1922, 1.029), (-0.04058, 0.204, 1.029), (0.1122, 0.5642, -0.4993), (0.2201, 0.5314, -0.4993), (0.3196, 0.4783, -0.4993), (0.4068, 0.4068, -0.4993), (0.4783, 0.3196, -0.4993), (0.5314, 0.2201, -0.4993), (0.5642, 0.1122, -0.4993), (0.5752, 1.685e-07, -0.4993), (0.5642, -0.1122, -0.4993), (0.5314, -0.2201, -0.4993), (0.4783, -0.3196, -0.4993), (0.4068, -0.4068, -0.4993), (0.3196, -0.4783, -0.4993), (0.2201, -0.5314, -0.4993), (0.1122, -0.5642, -0.4993), (-1.512e-07, -0.5752, -0.4993), (-0.1122, -0.5642, -0.4993), (-0.2201, -0.5314, -0.4993), (-0.3196, -0.4783, -0.4993), (-0.4068, -0.4068, -0.4993), (-0.4783, -0.3196, -0.4993), (-0.5314, -0.2201, -0.4993), (-0.5642, -0.1122, -0.4993), (-0.5752, 6.805e-07, -0.4993), (-0.5642, 0.1122, -0.4993), (-0.5314, 0.2201, -0.4993), (-0.4783, 0.3196, -0.4993), (-0.4068, 0.4068, -0.4993), (-0.3196, 0.4783, -0.4993), (-0.2201, 0.5314, -0.4993), (-0.1122, 0.5642, -0.4993), (3.624e-08, 0.5752, -0.4993), (1.224e-08, 0.8417, 0.2022), (0.1642, 0.8256, 0.2022), (-0.1642, 0.8256, 0.2022), (0.3221, 0.7777, 0.2022), (0.4676, 0.6999, 0.2022), (0.5952, 0.5952, 0.2022), (0.6999, 0.4676, 0.2022), (0.7777, 0.3221, 0.2022), (0.8256, 0.1642, 0.2022), (0.8417, 1.048e-07, 0.2022), (0.8256, -0.1642, 0.2022), (0.7777, -0.3221, 0.2022), (0.6999, -0.4676, 0.2022), (0.5952, -0.5952, 0.2022), (0.4676, -0.6999, 0.2022), (0.3221, -0.7777, 0.2022), (0.1642, -0.8256, 0.2022), (-2.62e-07, -0.8417, 0.2022), (-0.1642, -0.8256, 0.2022), (-0.3221, -0.7777, 0.2022), (-0.4676, -0.6999, 0.2022), (-0.5952, -0.5952, 0.2022), (-0.6999, -0.4676, 0.2022), (-0.7777, -0.3221, 0.2022), (-0.8256, -0.1642, 0.2022), (-0.8417, 8.541e-07, 0.2022), (-0.8256, 0.1642, 0.2022), (-0.7777, 0.3221, 0.2022), (-0.6999, 0.4676, 0.2022), (-0.5952, 0.5952, 0.2022), (-0.4676, 0.6999, 0.2022), (-0.3221, 0.7777, 0.2022)], [], [(226, 159, 97, 224), (227, 101, 103, 228), (228, 103, 105, 229), (229, 105, 107, 230), (230, 107, 109, 231), (231, 109, 111, 232), (232, 111, 113, 233), (233, 113, 115, 234), (234, 115, 117, 235), (235, 117, 119, 236), (236, 119, 121, 237), (237, 121, 123, 238), (238, 123, 125, 239), (239, 125, 127, 240), (240, 127, 129, 241), (241, 129, 131, 242), (242, 131, 133, 243), (243, 133, 135, 244), (244, 135, 137, 245), (245, 137, 139, 246), (246, 139, 141, 247), (247, 141, 143, 248), (248, 143, 145, 249), (249, 145, 147, 250), (250, 147, 149, 251), (251, 149, 151, 252), (252, 151, 153, 253), (253, 153, 155, 254), (254, 155, 157, 255), (255, 157, 159, 226), (224, 97, 99, 225), (97, 159, 1, 61), (225, 99, 101, 227), (0, 2, 4, 6, 8, 10, 12, 14, 16, 18, 20, 22, 24, 26, 28, 30, 32, 34, 36, 38, 40, 42, 44, 46, 48, 50, 52, 54, 56, 58, 60, 62), (222, 95, 64, 223), (221, 94, 95, 222), (220, 93, 94, 221), (219, 92, 93, 220), (218, 91, 92, 219), (217, 90, 91, 218), (216, 89, 90, 217), (215, 88, 89, 216), (214, 87, 88, 215), (213, 86, 87, 214), (212, 85, 86, 213), (211, 84, 85, 212), (210, 83, 84, 211), (209, 82, 83, 210), (208, 81, 82, 209), (207, 80, 81, 208), (206, 79, 80, 207), (205, 78, 79, 206), (204, 77, 78, 205), (203, 76, 77, 204), (202, 75, 76, 203), (201, 74, 75, 202), (200, 73, 74, 201), (199, 72, 73, 200), (198, 71, 72, 199), (197, 70, 71, 198), (196, 69, 70, 197), (195, 68, 69, 196), (194, 67, 68, 195), (193, 66, 67, 194), (192, 65, 66, 193), (223, 64, 65, 192), (63, 61, 96, 98), (59, 63, 98, 100), (57, 59, 100, 102), (55, 57, 102, 104), (53, 55, 104, 106), (51, 53, 106, 108), (49, 51, 108, 110), (47, 49, 110, 112), (45, 47, 112, 114), (43, 45, 114, 116), (41, 43, 116, 118), (39, 41, 118, 120), (37, 39, 120, 122), (35, 37, 122, 124), (33, 35, 124, 126), (31, 33, 126, 128), (29, 31, 128, 130), (27, 29, 130, 132), (25, 27, 132, 134), (23, 25, 134, 136), (21, 23, 136, 138), (19, 21, 138, 140), (17, 19, 140, 142), (15, 17, 142, 144), (13, 15, 144, 146), (11, 13, 146, 148), (9, 11, 148, 150), (7, 9, 150, 152), (5, 7, 152, 154), (3, 5, 154, 156), (1, 3, 156, 158), (61, 1, 158, 96), (98, 96, 160, 161), (159, 157, 3, 1), (157, 155, 5, 3), (155, 153, 7, 5), (153, 151, 9, 7), (151, 149, 11, 9), (149, 147, 13, 11), (147, 145, 15, 13), (145, 143, 17, 15), (143, 141, 19, 17), (141, 139, 21, 19), (139, 137, 23, 21), (137, 135, 25, 23), (135, 133, 27, 25), (133, 131, 29, 27), (131, 129, 31, 29), (129, 127, 33, 31), (127, 125, 35, 33), (125, 123, 37, 35), (123, 121, 39, 37), (121, 119, 41, 39), (119, 117, 43, 41), (117, 115, 45, 43), (115, 113, 47, 45), (113, 111, 49, 47), (111, 109, 51, 49), (109, 107, 53, 51), (107, 105, 55, 53), (105, 103, 57, 55), (103, 101, 59, 57), (101, 99, 63, 59), (99, 97, 61, 63), (161, 160, 191, 190, 189, 188, 187, 186, 185, 184, 183, 182, 181, 180, 179, 178, 177, 176, 175, 174, 173, 172, 171, 170, 169, 168, 167, 166, 165, 164, 163, 162), (116, 114, 169, 170), (134, 132, 178, 179), (152, 150, 187, 188), (108, 106, 165, 166), (126, 124, 174, 175), (144, 142, 183, 184), (100, 98, 161, 162), (118, 116, 170, 171), (136, 134, 179, 180), (154, 152, 188, 189), (110, 108, 166, 167), (128, 126, 175, 176), (146, 144, 184, 185), (102, 100, 162, 163), (120, 118, 171, 172), (138, 136, 180, 181), (156, 154, 189, 190), (112, 110, 167, 168), (130, 128, 176, 177), (148, 146, 185, 186), (104, 102, 163, 164), (122, 120, 172, 173), (140, 138, 181, 182), (158, 156, 190, 191), (114, 112, 168, 169), (132, 130, 177, 178), (150, 148, 186, 187), (96, 158, 191, 160), (106, 104, 164, 165), (124, 122, 173, 174), (142, 140, 182, 183), (0, 223, 192, 2), (2, 192, 193, 4), (4, 193, 194, 6), (6, 194, 195, 8), (8, 195, 196, 10), (10, 196, 197, 12), (12, 197, 198, 14), (14, 198, 199, 16), (16, 199, 200, 18), (18, 200, 201, 20), (20, 201, 202, 22), (22, 202, 203, 24), (24, 203, 204, 26), (26, 204, 205, 28), (28, 205, 206, 30), (30, 206, 207, 32), (32, 207, 208, 34), (34, 208, 209, 36), (36, 209, 210, 38), (38, 210, 211, 40), (40, 211, 212, 42), (42, 212, 213, 44), (44, 213, 214, 46), (46, 214, 215, 48), (48, 215, 216, 50), (50, 216, 217, 52), (52, 217, 218, 54), (54, 218, 219, 56), (56, 219, 220, 58), (58, 220, 221, 60), (60, 221, 222, 62), (62, 222, 223, 0), (65, 225, 227, 66), (64, 224, 225, 65), (94, 255, 226, 95), (93, 254, 255, 94), (92, 253, 254, 93), (91, 252, 253, 92), (90, 251, 252, 91), (89, 250, 251, 90), (88, 249, 250, 89), (87, 248, 249, 88), (86, 247, 248, 87), (85, 246, 247, 86), (84, 245, 246, 85), (83, 244, 245, 84), (82, 243, 244, 83), (81, 242, 243, 82), (80, 241, 242, 81), (79, 240, 241, 80), (78, 239, 240, 79), (77, 238, 239, 78), (76, 237, 238, 77), (75, 236, 237, 76), (74, 235, 236, 75), (73, 234, 235, 74), (72, 233, 234, 73), (71, 232, 233, 72), (70, 231, 232, 71), (69, 230, 231, 70), (68, 229, 230, 69), (67, 228, 229, 68), (66, 227, 228, 67), (95, 226, 224, 64)])
me_cylinder_002.polygons.foreach_set('use_smooth', [True] * 226)
_uv = me_cylinder_002.uv_layers.new(name='UVMap')
_uv.uv.foreach_set('vector', [0.03125, 0.7412, 0.03125, 0.8505, 0.0, 0.8505, 0.0, 0.7412, 0.9375, 0.7412, 0.9375, 0.8505, 0.9062, 0.8505, 0.9062, 0.7412, 0.9062, 0.7412, 0.9062, 0.8505, 0.875, 0.8505, 0.875, 0.7412, 0.875, 0.7412, 0.875, 0.8505, 0.8438, 0.8505, 0.8438, 0.7412, 0.8438, 0.7412, 0.8438, 0.8505, 0.8125, 0.8505, 0.8125, 0.7412, 0.8125, 0.7412, 0.8125, 0.8505, 0.7813, 0.8505, 0.7812, 0.7412, 0.7812, 0.7412, 0.7812, 0.8505, 0.75, 0.8505, 0.75, 0.7412, 0.75, 0.7412, 0.75, 0.8505, 0.7188, 0.8505, 0.7187, 0.7412, 0.7187, 0.7412, 0.7188, 0.8505, 0.6875, 0.8505, 0.6875, 0.7412, 0.6875, 0.7412, 0.6875, 0.8505, 0.6562, 0.8505, 0.6562, 0.7412, 0.6562, 0.7412, 0.6562, 0.8505, 0.625, 0.8505, 0.625, 0.7412, 0.625, 0.7412, 0.625, 0.8505, 0.5938, 0.8505, 0.5938, 0.7412, 0.5938, 0.7412, 0.5938, 0.8505, 0.5625, 0.8505, 0.5625, 0.7412, 0.5625, 0.7412, 0.5625, 0.8505, 0.5312, 0.8505, 0.5312, 0.7412, 0.5312, 0.7412, 0.5312, 0.8505, 0.5, 0.8505, 0.5, 0.7412, 0.5, 0.7412, 0.5, 0.8505, 0.4688, 0.8505, 0.4687, 0.7412, 0.4687, 0.7412, 0.4688, 0.8505, 0.4375, 0.8505, 0.4375, 0.7412, 0.4375, 0.7412, 0.4375, 0.8505, 0.4062, 0.8505, 0.4062, 0.7412, 0.4062, 0.7412, 0.4062, 0.8505, 0.375, 0.8505, 0.375, 0.7412, 0.375, 0.7412, 0.375, 0.8505, 0.3438, 0.8505, 0.3438, 0.7412, 0.3438, 0.7412, 0.3438, 0.8505, 0.3125, 0.8505, 0.3125, 0.7412, 0.3125, 0.7412, 0.3125, 0.8505, 0.2812, 0.8505, 0.2812, 0.7412, 0.2812, 0.7412, 0.2812, 0.8505, 0.25, 0.8505, 0.25, 0.7412, 0.25, 0.7412, 0.25, 0.8505, 0.2188, 0.8505, 0.2188, 0.7412, 0.2188, 0.7412, 0.2188, 0.8505, 0.1875, 0.8505, 0.1875, 0.7412, 0.1875, 0.7412, 0.1875, 0.8505, 0.1562, 0.8505, 0.1562, 0.7412, 0.1562, 0.7412, 0.1562, 0.8505, 0.125, 0.8505, 0.125, 0.7412, 0.125, 0.7412, 0.125, 0.8505, 0.09375, 0.8505, 0.09375, 0.7412, 0.09375, 0.7412, 0.09375, 0.8505, 0.0625, 0.8505, 0.0625, 0.7412, 0.0625, 0.7412, 0.0625, 0.8505, 0.03125, 0.8505, 0.03125, 0.7412, 1.0, 0.7412, 1.0, 0.8505, 0.9688, 0.8505, 0.9688, 0.7412, 0.0, 0.8505, 0.03125, 0.8505, 0.0244, 0.9798, 0.006847, 0.9798, 0.9688, 0.7412, 0.9688, 0.8505, 0.9375, 0.8505, 0.9375, 0.7412, 0.75, 0.49, 0.7968, 0.4854, 0.8418, 0.4717, 0.8833, 0.4496, 0.9197, 0.4197, 0.9496, 0.3833, 0.9717, 0.3418, 0.9854, 0.2968, 0.99, 0.25, 0.9854, 0.2032, 0.9717, 0.1582, 0.9496, 0.1167, 0.9197, 0.08029, 0.8833, 0.05045, 0.8418, 0.02827, 0.7968, 0.01461, 0.75, 0.01, 0.7032, 0.01461, 0.6582, 0.02827, 0.6167, 0.05045, 0.5803, 0.08029, 0.5504, 0.1167, 0.5283, 0.1582, 0.5146, 0.2032, 0.51, 0.25, 0.5146, 0.2968, 0.5283, 0.3418, 0.5504, 0.3833, 0.5803, 0.4197, 0.6167, 0.4496, 0.6582, 0.4717, 0.7032, 0.4854, 0.03125, 0.5863, 0.03125, 0.6369, 0.0, 0.6369, 0.0, 0.5863, 0.0625, 0.5863, 0.0625, 0.6369, 0.03125, 0.6369, 0.03125, 0.5863, 0.09375, 0.5863, 0.09375, 0.6369, 0.0625, 0.6369, 0.0625, 0.5863, 0.125, 0.5863, 0.125, 0.6369, 0.09375, 0.6369, 0.09375, 0.5863, 0.1562, 0.5863, 0.1562, 0.6369, 0.125, 0.6369, 0.125, 0.5863, 0.1875, 0.5863, 0.1875, 0.6369, 0.1562, 0.6369, 0.1562, 0.5863, 0.2187, 0.5863, 0.2188, 0.6369, 0.1875, 0.6369, 0.1875, 0.5863, 0.25, 0.5863, 0.25, 0.6369, 0.2188, 0.6369, 0.2187, 0.5863, 0.2812, 0.5863, 0.2812, 0.6369, 0.25, 0.6369, 0.25, 0.5863, 0.3125, 0.5863, 0.3125, 0.6369, 0.2812, 0.6369, 0.2812, 0.5863, 0.3438, 0.5863, 0.3438, 0.6369, 0.3125, 0.6369, 0.3125, 0.5863, 0.375, 0.5863, 0.375, 0.6369, 0.3438, 0.6369, 0.3438, 0.5863, 0.4063, 0.5863, 0.4062, 0.6369, 0.375, 0.6369, 0.375, 0.5863, 0.4375, 0.5863, 0.4375, 0.6369, 0.4062, 0.6369, 0.4063, 0.5863, 0.4688, 0.5863, 0.4688, 0.6369, 0.4375, 0.6369, 0.4375, 0.5863, 0.5, 0.5863, 0.5, 0.6369, 0.4688, 0.6369, 0.4688, 0.5863, 0.5312, 0.5863, 0.5312, 0.6369, 0.5, 0.6369, 0.5, 0.5863, 0.5625, 0.5863, 0.5625, 0.6369, 0.5312, 0.6369, 0.5312, 0.5863, 0.5938, 0.5863, 0.5938, 0.6369, 0.5625, 0.6369, 0.5625, 0.5863, 0.625, 0.5863, 0.625, 0.6369, 0.5938, 0.6369, 0.5938, 0.5863, 0.6562, 0.5863, 0.6562, 0.6369, 0.625, 0.6369, 0.625, 0.5863, 0.6875, 0.5863, 0.6875, 0.6369, 0.6562, 0.6369, 0.6562, 0.5863, 0.7188, 0.5863, 0.7188, 0.6369, 0.6875, 0.6369, 0.6875, 0.5863, 0.75, 0.5863, 0.75, 0.6369, 0.7188, 0.6369, 0.7188, 0.5863, 0.7813, 0.5863, 0.7813, 0.6369, 0.75, 0.6369, 0.75, 0.5863, 0.8125, 0.5863, 0.8125, 0.6369, 0.7813, 0.6369, 0.7813, 0.5863, 0.8438, 0.5863, 0.8438, 0.6369, 0.8125, 0.6369, 0.8125, 0.5863, 0.875, 0.5863, 0.875, 0.6369, 0.8438, 0.6369, 0.8438, 0.5863, 0.9063, 0.5863, 0.9062, 0.6369, 0.875, 0.6369, 0.875, 0.5863, 0.9375, 0.5863, 0.9375, 0.6369, 0.9062, 0.6369, 0.9063, 0.5863, 0.9688, 0.5863, 0.9688, 0.6369, 0.9375, 0.6369, 0.9375, 0.5863, 1.0, 0.5863, 1.0, 0.6369, 0.9688, 0.6369, 0.9688, 0.5863, 0.9756, 0.9798, 0.9932, 0.9798, 0.9921, 1.0, 0.9767, 1.0, 0.9443, 0.9798, 0.9619, 0.9798, 0.9608, 1.0, 0.9454, 1.0, 0.9131, 0.9798, 0.9307, 0.9798, 0.9296, 1.0, 0.9142, 1.0, 0.8818, 0.9798, 0.8994, 0.9798, 0.8983, 1.0, 0.8829, 1.0, 0.8506, 0.9798, 0.8682, 0.9798, 0.8671, 1.0, 0.8517, 1.0, 0.8193, 0.9798, 0.8369, 0.9798, 0.8358, 1.0, 0.8204, 1.0, 0.7881, 0.9798, 0.8057, 0.9798, 0.8046, 1.0, 0.7892, 1.0, 0.7568, 0.9798, 0.7744, 0.9798, 0.7733, 1.0, 0.7579, 1.0, 0.7256, 0.9798, 0.7432, 0.9798, 0.7421, 1.0, 0.7267, 1.0, 0.6943, 0.9798, 0.7119, 0.9798, 0.7108, 1.0, 0.6954, 1.0, 0.6631, 0.9798, 0.6807, 0.9798, 0.6796, 1.0, 0.6642, 1.0, 0.6318, 0.9798, 0.6494, 0.9798, 0.6483, 1.0, 0.6329, 1.0, 0.6006, 0.9798, 0.6182, 0.9798, 0.6171, 1.0, 0.6017, 1.0, 0.5693, 0.9798, 0.5869, 0.9798, 0.5858, 1.0, 0.5704, 1.0, 0.5381, 0.9798, 0.5557, 0.9798, 0.5546, 1.0, 0.5392, 1.0, 0.5068, 0.9798, 0.5244, 0.9798, 0.5233, 1.0, 0.5079, 1.0, 0.4756, 0.9798, 0.4932, 0.9798, 0.4921, 1.0, 0.4767, 1.0, 0.4443, 0.9798, 0.4619, 0.9798, 0.4608, 1.0, 0.4454, 1.0, 0.4131, 0.9798, 0.4307, 0.9798, 0.4296, 1.0, 0.4142, 1.0, 0.3818, 0.9798, 0.3994, 0.9798, 0.3983, 1.0, 0.3829, 1.0, 0.3506, 0.9798, 0.3682, 0.9798, 0.3671, 1.0, 0.3517, 1.0, 0.3193, 0.9798, 0.3369, 0.9798, 0.3358, 1.0, 0.3204, 1.0, 0.2881, 0.9798, 0.3057, 0.9798, 0.3046, 1.0, 0.2892, 1.0, 0.2568, 0.9798, 0.2744, 0.9798, 0.2733, 1.0, 0.2579, 1.0, 0.2256, 0.9798, 0.2432, 0.9798, 0.2421, 1.0, 0.2267, 1.0, 0.1943, 0.9798, 0.2119, 0.9798, 0.2108, 1.0, 0.1954, 1.0, 0.1631, 0.9798, 0.1807, 0.9798, 0.1796, 1.0, 0.1642, 1.0, 0.1318, 0.9798, 0.1494, 0.9798, 0.1483, 1.0, 0.1329, 1.0, 0.1006, 0.9798, 0.1182, 0.9798, 0.1171, 1.0, 0.1017, 1.0, 0.06935, 0.9798, 0.0869, 0.9798, 0.08584, 1.0, 0.07041, 1.0, 0.0381, 0.9798, 0.05565, 0.9798, 0.05459, 1.0, 0.03916, 1.0, 0.006847, 0.9798, 0.0244, 0.9798, 0.02334, 1.0, 0.007915, 1.0, 0.9767, 1.0, 0.9921, 1.0, 0.9921, 1.0, 0.9767, 1.0, 0.03125, 0.8505, 0.0625, 0.8505, 0.05565, 0.9798, 0.0381, 0.9798, 0.0625, 0.8505, 0.09375, 0.8505, 0.0869, 0.9798, 0.06935, 0.9798, 0.09375, 0.8505, 0.125, 0.8505, 0.1182, 0.9798, 0.1006, 0.9798, 0.125, 0.8505, 0.1562, 0.8505, 0.1494, 0.9798, 0.1318, 0.9798, 0.1562, 0.8505, 0.1875, 0.8505, 0.1807, 0.9798, 0.1631, 0.9798, 0.1875, 0.8505, 0.2188, 0.8505, 0.2119, 0.9798, 0.1943, 0.9798, 0.2188, 0.8505, 0.25, 0.8505, 0.2432, 0.9798, 0.2256, 0.9798, 0.25, 0.8505, 0.2812, 0.8505, 0.2744, 0.9798, 0.2568, 0.9798, 0.2812, 0.8505, 0.3125, 0.8505, 0.3057, 0.9798, 0.2881, 0.9798, 0.3125, 0.8505, 0.3438, 0.8505, 0.3369, 0.9798, 0.3193, 0.9798, 0.3438, 0.8505, 0.375, 0.8505, 0.3682, 0.9798, 0.3506, 0.9798, 0.375, 0.8505, 0.4062, 0.8505, 0.3994, 0.9798, 0.3818, 0.9798, 0.4062, 0.8505, 0.4375, 0.8505, 0.4307, 0.9798, 0.4131, 0.9798, 0.4375, 0.8505, 0.4688, 0.8505, 0.4619, 0.9798, 0.4443, 0.9798, 0.4688, 0.8505, 0.5, 0.8505, 0.4932, 0.9798, 0.4756, 0.9798, 0.5, 0.8505, 0.5312, 0.8505, 0.5244, 0.9798, 0.5068, 0.9798, 0.5312, 0.8505, 0.5625, 0.8505, 0.5557, 0.9798, 0.5381, 0.9798, 0.5625, 0.8505, 0.5938, 0.8505, 0.5869, 0.9798, 0.5693, 0.9798, 0.5938, 0.8505, 0.625, 0.8505, 0.6182, 0.9798, 0.6006, 0.9798, 0.625, 0.8505, 0.6562, 0.8505, 0.6494, 0.9798, 0.6318, 0.9798, 0.6562, 0.8505, 0.6875, 0.8505, 0.6807, 0.9798, 0.6631, 0.9798, 0.6875, 0.8505, 0.7188, 0.8505, 0.7119, 0.9798, 0.6943, 0.9798, 0.7188, 0.8505, 0.75, 0.8505, 0.7432, 0.9798, 0.7256, 0.9798, 0.75, 0.8505, 0.7812, 0.8505, 0.7744, 0.9798, 0.7568, 0.9798, 0.7813, 0.8505, 0.8125, 0.8505, 0.8057, 0.9798, 0.7881, 0.9798, 0.8125, 0.8505, 0.8438, 0.8505, 0.8369, 0.9798, 0.8193, 0.9798, 0.8438, 0.8505, 0.875, 0.8505, 0.8682, 0.9798, 0.8506, 0.9798, 0.875, 0.8505, 0.9062, 0.8505, 0.8994, 0.9798, 0.8818, 0.9798, 0.9062, 0.8505, 0.9375, 0.8505, 0.9307, 0.9798, 0.9131, 0.9798, 0.9375, 0.8505, 0.9688, 0.8505, 0.9619, 0.9798, 0.9443, 0.9798, 0.9688, 0.8505, 1.0, 0.8505, 0.9932, 0.9798, 0.9756, 0.9798, 0.2731, 0.3662, 0.25, 0.3684, 0.2269, 0.3662, 0.2047, 0.3594, 0.1842, 0.3485, 0.1663, 0.3337, 0.1515, 0.3158, 0.1406, 0.2953, 0.1338, 0.2731, 0.1316, 0.25, 0.1338, 0.2269, 0.1406, 0.2047, 0.1515, 0.1842, 0.1663, 0.1663, 0.1842, 0.1515, 0.2047, 0.1406, 0.2269, 0.1338, 0.25, 0.1316, 0.2731, 0.1338, 0.2953, 0.1406, 0.3158, 0.1515, 0.3337, 0.1663, 0.3485, 0.1842, 0.3594, 0.2047, 0.3662, 0.2269, 0.3684, 0.25, 0.3662, 0.2731, 0.3594, 0.2953, 0.3485, 0.3158, 0.3337, 0.3337, 0.3158, 0.3485, 0.2953, 0.3594, 0.6954, 1.0, 0.7108, 1.0, 0.7108, 1.0, 0.6954, 1.0, 0.4142, 1.0, 0.4296, 1.0, 0.4296, 1.0, 0.4142, 1.0, 0.1329, 1.0, 0.1483, 1.0, 0.1483, 1.0, 0.1329, 1.0, 0.8204, 1.0, 0.8358, 1.0, 0.8358, 1.0, 0.8204, 1.0, 0.5392, 1.0, 0.5546, 1.0, 0.5546, 1.0, 0.5392, 1.0, 0.2579, 1.0, 0.2733, 1.0, 0.2733, 1.0, 0.2579, 1.0, 0.9454, 1.0, 0.9608, 1.0, 0.9608, 1.0, 0.9454, 1.0, 0.6642, 1.0, 0.6796, 1.0, 0.6796, 1.0, 0.6642, 1.0, 0.3829, 1.0, 0.3983, 1.0, 0.3983, 1.0, 0.3829, 1.0, 0.1017, 1.0, 0.1171, 1.0, 0.1171, 1.0, 0.1017, 1.0, 0.7892, 1.0, 0.8046, 1.0, 0.8046, 1.0, 0.7892, 1.0, 0.5079, 1.0, 0.5233, 1.0, 0.5233, 1.0, 0.5079, 1.0, 0.2267, 1.0, 0.2421, 1.0, 0.2421, 1.0, 0.2267, 1.0, 0.9142, 1.0, 0.9296, 1.0, 0.9296, 1.0, 0.9142, 1.0, 0.6329, 1.0, 0.6483, 1.0, 0.6483, 1.0, 0.6329, 1.0, 0.3517, 1.0, 0.3671, 1.0, 0.3671, 1.0, 0.3517, 1.0, 0.07041, 1.0, 0.08584, 1.0, 0.08584, 1.0, 0.07041, 1.0, 0.7579, 1.0, 0.7733, 1.0, 0.7733, 1.0, 0.7579, 1.0, 0.4767, 1.0, 0.4921, 1.0, 0.4921, 1.0, 0.4767, 1.0, 0.1954, 1.0, 0.2108, 1.0, 0.2108, 1.0, 0.1954, 1.0, 0.8829, 1.0, 0.8983, 1.0, 0.8983, 1.0, 0.8829, 1.0, 0.6017, 1.0, 0.6171, 1.0, 0.6171, 1.0, 0.6017, 1.0, 0.3204, 1.0, 0.3358, 1.0, 0.3358, 1.0, 0.3204, 1.0, 0.03916, 1.0, 0.05459, 1.0, 0.05459, 1.0, 0.03916, 1.0, 0.7267, 1.0, 0.7421, 1.0, 0.7421, 1.0, 0.7267, 1.0, 0.4454, 1.0, 0.4608, 1.0, 0.4608, 1.0, 0.4454, 1.0, 0.1642, 1.0, 0.1796, 1.0, 0.1796, 1.0, 0.1642, 1.0, 0.007915, 1.0, 0.02334, 1.0, 0.02334, 1.0, 0.007915, 1.0, 0.8517, 1.0, 0.8671, 1.0, 0.8671, 1.0, 0.8517, 1.0, 0.5704, 1.0, 0.5858, 1.0, 0.5858, 1.0, 0.5704, 1.0, 0.2892, 1.0, 0.3046, 1.0, 0.3046, 1.0, 0.2892, 1.0, 1.0, 0.5, 1.0, 0.5863, 0.9688, 0.5863, 0.9688, 0.5, 0.9688, 0.5, 0.9688, 0.5863, 0.9375, 0.5863, 0.9375, 0.5, 0.9375, 0.5, 0.9375, 0.5863, 0.9063, 0.5863, 0.9062, 0.5, 0.9062, 0.5, 0.9063, 0.5863, 0.875, 0.5863, 0.875, 0.5, 0.875, 0.5, 0.875, 0.5863, 0.8438, 0.5863, 0.8438, 0.5, 0.8438, 0.5, 0.8438, 0.5863, 0.8125, 0.5863, 0.8125, 0.5, 0.8125, 0.5, 0.8125, 0.5863, 0.7813, 0.5863, 0.7812, 0.5, 0.7812, 0.5, 0.7813, 0.5863, 0.75, 0.5863, 0.75, 0.5, 0.75, 0.5, 0.75, 0.5863, 0.7188, 0.5863, 0.7188, 0.5, 0.7188, 0.5, 0.7188, 0.5863, 0.6875, 0.5863, 0.6875, 0.5, 0.6875, 0.5, 0.6875, 0.5863, 0.6562, 0.5863, 0.6562, 0.5, 0.6562, 0.5, 0.6562, 0.5863, 0.625, 0.5863, 0.625, 0.5, 0.625, 0.5, 0.625, 0.5863, 0.5938, 0.5863, 0.5938, 0.5, 0.5938, 0.5, 0.5938, 0.5863, 0.5625, 0.5863, 0.5625, 0.5, 0.5625, 0.5, 0.5625, 0.5863, 0.5312, 0.5863, 0.5312, 0.5, 0.5312, 0.5, 0.5312, 0.5863, 0.5, 0.5863, 0.5, 0.5, 0.5, 0.5, 0.5, 0.5863, 0.4688, 0.5863, 0.4688, 0.5, 0.4688, 0.5, 0.4688, 0.5863, 0.4375, 0.5863, 0.4375, 0.5, 0.4375, 0.5, 0.4375, 0.5863, 0.4063, 0.5863, 0.4062, 0.5, 0.4062, 0.5, 0.4063, 0.5863, 0.375, 0.5863, 0.375, 0.5, 0.375, 0.5, 0.375, 0.5863, 0.3438, 0.5863, 0.3438, 0.5, 0.3438, 0.5, 0.3438, 0.5863, 0.3125, 0.5863, 0.3125, 0.5, 0.3125, 0.5, 0.3125, 0.5863, 0.2812, 0.5863, 0.2812, 0.5, 0.2812, 0.5, 0.2812, 0.5863, 0.25, 0.5863, 0.25, 0.5, 0.25, 0.5, 0.25, 0.5863, 0.2187, 0.5863, 0.2188, 0.5, 0.2188, 0.5, 0.2187, 0.5863, 0.1875, 0.5863, 0.1875, 0.5, 0.1875, 0.5, 0.1875, 0.5863, 0.1562, 0.5863, 0.1562, 0.5, 0.1562, 0.5, 0.1562, 0.5863, 0.125, 0.5863, 0.125, 0.5, 0.125, 0.5, 0.125, 0.5863, 0.09375, 0.5863, 0.09375, 0.5, 0.09375, 0.5, 0.09375, 0.5863, 0.0625, 0.5863, 0.0625, 0.5, 0.0625, 0.5, 0.0625, 0.5863, 0.03125, 0.5863, 0.03125, 0.5, 0.03125, 0.5, 0.03125, 0.5863, 0.0, 0.5863, 0.0, 0.5, 0.9688, 0.6369, 0.9688, 0.7412, 0.9375, 0.7412, 0.9375, 0.6369, 1.0, 0.6369, 1.0, 0.7412, 0.9688, 0.7412, 0.9688, 0.6369, 0.0625, 0.6369, 0.0625, 0.7412, 0.03125, 0.7412, 0.03125, 0.6369, 0.09375, 0.6369, 0.09375, 0.7412, 0.0625, 0.7412, 0.0625, 0.6369, 0.125, 0.6369, 0.125, 0.7412, 0.09375, 0.7412, 0.09375, 0.6369, 0.1562, 0.6369, 0.1562, 0.7412, 0.125, 0.7412, 0.125, 0.6369, 0.1875, 0.6369, 0.1875, 0.7412, 0.1562, 0.7412, 0.1562, 0.6369, 0.2188, 0.6369, 0.2188, 0.7412, 0.1875, 0.7412, 0.1875, 0.6369, 0.25, 0.6369, 0.25, 0.7412, 0.2188, 0.7412, 0.2188, 0.6369, 0.2812, 0.6369, 0.2812, 0.7412, 0.25, 0.7412, 0.25, 0.6369, 0.3125, 0.6369, 0.3125, 0.7412, 0.2812, 0.7412, 0.2812, 0.6369, 0.3438, 0.6369, 0.3438, 0.7412, 0.3125, 0.7412, 0.3125, 0.6369, 0.375, 0.6369, 0.375, 0.7412, 0.3438, 0.7412, 0.3438, 0.6369, 0.4062, 0.6369, 0.4062, 0.7412, 0.375, 0.7412, 0.375, 0.6369, 0.4375, 0.6369, 0.4375, 0.7412, 0.4062, 0.7412, 0.4062, 0.6369, 0.4688, 0.6369, 0.4687, 0.7412, 0.4375, 0.7412, 0.4375, 0.6369, 0.5, 0.6369, 0.5, 0.7412, 0.4687, 0.7412, 0.4688, 0.6369, 0.5312, 0.6369, 0.5312, 0.7412, 0.5, 0.7412, 0.5, 0.6369, 0.5625, 0.6369, 0.5625, 0.7412, 0.5312, 0.7412, 0.5312, 0.6369, 0.5938, 0.6369, 0.5938, 0.7412, 0.5625, 0.7412, 0.5625, 0.6369, 0.625, 0.6369, 0.625, 0.7412, 0.5938, 0.7412, 0.5938, 0.6369, 0.6562, 0.6369, 0.6562, 0.7412, 0.625, 0.7412, 0.625, 0.6369, 0.6875, 0.6369, 0.6875, 0.7412, 0.6562, 0.7412, 0.6562, 0.6369, 0.7188, 0.6369, 0.7187, 0.7412, 0.6875, 0.7412, 0.6875, 0.6369, 0.75, 0.6369, 0.75, 0.7412, 0.7187, 0.7412, 0.7188, 0.6369, 0.7813, 0.6369, 0.7812, 0.7412, 0.75, 0.7412, 0.75, 0.6369, 0.8125, 0.6369, 0.8125, 0.7412, 0.7812, 0.7412, 0.7813, 0.6369, 0.8438, 0.6369, 0.8438, 0.7412, 0.8125, 0.7412, 0.8125, 0.6369, 0.875, 0.6369, 0.875, 0.7412, 0.8438, 0.7412, 0.8438, 0.6369, 0.9062, 0.6369, 0.9062, 0.7412, 0.875, 0.7412, 0.875, 0.6369, 0.9375, 0.6369, 0.9375, 0.7412, 0.9062, 0.7412, 0.9062, 0.6369, 0.03125, 0.6369, 0.03125, 0.7412, 0.0, 0.7412, 0.0, 0.6369])
me_cylinder_002.materials.append(mat_material_002)
me_cylinder_002.use_remesh_preserve_volume = False
me_cylinder_002.use_remesh_preserve_attributes = False
me_cylinder_002.use_mirror_vertex_groups = False
me_cylinder_002.update()
me_cylinder_003 = bpy.data.meshes.new('Cylinder.003')
me_cylinder_003.from_pydata([(0.0, 1.0, -1.0), (0.0, 1.0, 1.0), (0.1951, 0.9808, -1.0), (0.1951, 0.9808, 1.0), (0.3827, 0.9239, -1.0), (0.3827, 0.9239, 1.0), (0.5556, 0.8315, -1.0), (0.5556, 0.8315, 1.0), (0.7071, 0.7071, -1.0), (0.7071, 0.7071, 1.0), (0.8315, 0.5556, -1.0), (0.8315, 0.5556, 1.0), (0.9239, 0.3827, -1.0), (0.9239, 0.3827, 1.0), (0.9808, 0.1951, -1.0), (0.9808, 0.1951, 1.0), (1.0, 7.55e-08, -1.0), (1.0, 7.55e-08, 1.0), (0.9808, -0.1951, -1.0), (0.9808, -0.1951, 1.0), (0.9239, -0.3827, -1.0), (0.9239, -0.3827, 1.0), (0.8315, -0.5556, -1.0), (0.8315, -0.5556, 1.0), (0.7071, -0.7071, -1.0), (0.7071, -0.7071, 1.0), (0.5556, -0.8315, -1.0), (0.5556, -0.8315, 1.0), (0.3827, -0.9239, -1.0), (0.3827, -0.9239, 1.0), (0.1951, -0.9808, -1.0), (0.1951, -0.9808, 1.0), (-3.258e-07, -1.0, -1.0), (-3.258e-07, -1.0, 1.0), (-0.1951, -0.9808, -1.0), (-0.1951, -0.9808, 1.0), (-0.3827, -0.9239, -1.0), (-0.3827, -0.9239, 1.0), (-0.5556, -0.8315, -1.0), (-0.5556, -0.8315, 1.0), (-0.7071, -0.7071, -1.0), (-0.7071, -0.7071, 1.0), (-0.8315, -0.5556, -1.0), (-0.8315, -0.5556, 1.0), (-0.9239, -0.3827, -1.0), (-0.9239, -0.3827, 1.0), (-0.9808, -0.1951, -1.0), (-0.9808, -0.1951, 1.0), (-1.0, 9.656e-07, -1.0), (-1.0, 9.656e-07, 1.0), (-0.9808, 0.1951, -1.0), (-0.9808, 0.1951, 1.0), (-0.9239, 0.3827, -1.0), (-0.9239, 0.3827, 1.0), (-0.8315, 0.5556, -1.0), (-0.8315, 0.5556, 1.0), (-0.7071, 0.7071, -1.0), (-0.7071, 0.7071, 1.0), (-0.5556, 0.8315, -1.0), (-0.5556, 0.8315, 1.0), (-0.3827, 0.9239, -1.0), (-0.3827, 0.9239, 1.0), (-0.1951, 0.9808, -1.0), (-0.1951, 0.9808, 1.0), (0.0, 1.0, 0.3307), (0.1951, 0.9808, 0.3307), (0.3827, 0.9239, 0.3307), (0.5556, 0.8315, 0.3307), (0.7071, 0.7071, 0.3307), (0.8315, 0.5556, 0.3307), (0.9239, 0.3827, 0.3307), (0.9808, 0.1951, 0.3307), (1.0, 7.55e-08, 0.3307), (0.9808, -0.1951, 0.3307), (0.9239, -0.3827, 0.3307), (0.8315, -0.5556, 0.3307), (0.7071, -0.7071, 0.3307), (0.5556, -0.8315, 0.3307), (0.3827, -0.9239, 0.3307), (0.1951, -0.9808, 0.3307), (-3.258e-07, -1.0, 0.3307), (-0.1951, -0.9808, 0.3307), (-0.3827, -0.9239, 0.3307), (-0.5556, -0.8315, 0.3307), (-0.7071, -0.7071, 0.3307), (-0.8315, -0.5556, 0.3307), (-0.9239, -0.3827, 0.3307), (-0.9808, -0.1951, 0.3307), (-1.0, 9.656e-07, 0.3307), (-0.9808, 0.1951, 0.3307), (-0.9239, 0.3827, 0.3307), (-0.8315, 0.5556, 0.3307), (-0.7071, 0.7071, 0.3307), (-0.5556, 0.8315, 0.3307), (-0.3827, 0.9239, 0.3307), (-0.1951, 0.9808, 0.3307), (0.1777, 0.8934, 0.2339), (0.3486, 0.8416, 0.2339), (0.5061, 0.7574, 0.2339), (0.6441, 0.6441, 0.2339), (0.7574, 0.5061, 0.2339), (0.8416, 0.3486, 0.2339), (0.8934, 0.1777, 0.2339), (0.9109, 9.703e-08, 0.2339), (0.8934, -0.1777, 0.2339), (0.8416, -0.3486, 0.2339), (0.7574, -0.5061, 0.2339), (0.6441, -0.6441, 0.2339), (0.5061, -0.7574, 0.2339), (0.3486, -0.8416, 0.2339), (0.1777, -0.8934, 0.2339), (-2.895e-07, -0.9109, 0.2339), (-0.1777, -0.8934, 0.2339), (-0.3486, -0.8416, 0.2339), (-0.5061, -0.7574, 0.2339), (-0.6441, -0.6441, 0.2339), (-0.7574, -0.5061, 0.2339), (-0.8416, -0.3486, 0.2339), (-0.8934, -0.1777, 0.2339), (-0.9109, 9.079e-07, 0.2339), (-0.8934, 0.1777, 0.2339), (-0.8416, 0.3486, 0.2339), (-0.7574, 0.5061, 0.2339), (-0.6441, 0.6441, 0.2339), (-0.5061, 0.7574, 0.2339), (-0.3486, 0.8416, 0.2339), (-0.1777, 0.8934, 0.2339), (7.351e-09, 0.9109, 0.2339), (0.1951, 0.9808, 0.16), (0.3827, 0.9239, 0.16), (0.5556, 0.8315, 0.16), (0.7071, 0.7071, 0.16), (0.8315, 0.5556, 0.16), (0.9239, 0.3827, 0.16), (0.9808, 0.1951, 0.16), (1.0, 7.55e-08, 0.16), (0.9808, -0.1951, 0.16), (0.9239, -0.3827, 0.16), (0.8315, -0.5556, 0.16), (0.7071, -0.7071, 0.16), (0.5556, -0.8315, 0.16), (0.3827, -0.9239, 0.16), (0.1951, -0.9808, 0.16), (-3.258e-07, -1.0, 0.16), (-0.1951, -0.9808, 0.16), (-0.3827, -0.9239, 0.16), (-0.5556, -0.8315, 0.16), (-0.7071, -0.7071, 0.16), (-0.8315, -0.5556, 0.16), (-0.9239, -0.3827, 0.16), (-0.9808, -0.1951, 0.16), (-1.0, 9.656e-07, 0.16), (-0.9808, 0.1951, 0.16), (-0.9239, 0.3827, 0.16), (-0.8315, 0.5556, 0.16), (-0.7071, 0.7071, 0.16), (-0.5556, 0.8315, 0.16), (-0.3827, 0.9239, 0.16), (-0.1951, 0.9808, 0.16), (0.0, 1.0, 0.16)], [], [(64, 1, 3, 65), (65, 3, 5, 66), (66, 5, 7, 67), (67, 7, 9, 68), (68, 9, 11, 69), (69, 11, 13, 70), (70, 13, 15, 71), (71, 15, 17, 72), (72, 17, 19, 73), (73, 19, 21, 74), (74, 21, 23, 75), (75, 23, 25, 76), (76, 25, 27, 77), (77, 27, 29, 78), (78, 29, 31, 79), (79, 31, 33, 80), (80, 33, 35, 81), (81, 35, 37, 82), (82, 37, 39, 83), (83, 39, 41, 84), (84, 41, 43, 85), (85, 43, 45, 86), (86, 45, 47, 87), (87, 47, 49, 88), (88, 49, 51, 89), (89, 51, 53, 90), (90, 53, 55, 91), (91, 55, 57, 92), (92, 57, 59, 93), (93, 59, 61, 94), (3, 1, 63, 61, 59, 57, 55, 53, 51, 49, 47, 45, 43, 41, 39, 37, 35, 33, 31, 29, 27, 25, 23, 21, 19, 17, 15, 13, 11, 9, 7, 5), (94, 61, 63, 95), (95, 63, 1, 64), (0, 2, 4, 6, 8, 10, 12, 14, 16, 18, 20, 22, 24, 26, 28, 30, 32, 34, 36, 38, 40, 42, 44, 46, 48, 50, 52, 54, 56, 58, 60, 62), (126, 95, 64, 127), (125, 94, 95, 126), (124, 93, 94, 125), (123, 92, 93, 124), (122, 91, 92, 123), (121, 90, 91, 122), (120, 89, 90, 121), (119, 88, 89, 120), (118, 87, 88, 119), (117, 86, 87, 118), (116, 85, 86, 117), (115, 84, 85, 116), (114, 83, 84, 115), (113, 82, 83, 114), (112, 81, 82, 113), (111, 80, 81, 112), (110, 79, 80, 111), (109, 78, 79, 110), (108, 77, 78, 109), (107, 76, 77, 108), (106, 75, 76, 107), (105, 74, 75, 106), (104, 73, 74, 105), (103, 72, 73, 104), (102, 71, 72, 103), (101, 70, 71, 102), (100, 69, 70, 101), (99, 68, 69, 100), (98, 67, 68, 99), (97, 66, 67, 98), (96, 65, 66, 97), (127, 64, 65, 96), (159, 127, 96, 128), (128, 96, 97, 129), (129, 97, 98, 130), (130, 98, 99, 131), (131, 99, 100, 132), (132, 100, 101, 133), (133, 101, 102, 134), (134, 102, 103, 135), (135, 103, 104, 136), (136, 104, 105, 137), (137, 105, 106, 138), (138, 106, 107, 139), (139, 107, 108, 140), (140, 108, 109, 141), (141, 109, 110, 142), (142, 110, 111, 143), (143, 111, 112, 144), (144, 112, 113, 145), (145, 113, 114, 146), (146, 114, 115, 147), (147, 115, 116, 148), (148, 116, 117, 149), (149, 117, 118, 150), (150, 118, 119, 151), (151, 119, 120, 152), (152, 120, 121, 153), (153, 121, 122, 154), (154, 122, 123, 155), (155, 123, 124, 156), (156, 124, 125, 157), (157, 125, 126, 158), (158, 126, 127, 159), (62, 158, 159, 0), (60, 157, 158, 62), (58, 156, 157, 60), (56, 155, 156, 58), (54, 154, 155, 56), (52, 153, 154, 54), (50, 152, 153, 52), (48, 151, 152, 50), (46, 150, 151, 48), (44, 149, 150, 46), (42, 148, 149, 44), (40, 147, 148, 42), (38, 146, 147, 40), (36, 145, 146, 38), (34, 144, 145, 36), (32, 143, 144, 34), (30, 142, 143, 32), (28, 141, 142, 30), (26, 140, 141, 28), (24, 139, 140, 26), (22, 138, 139, 24), (20, 137, 138, 22), (18, 136, 137, 20), (16, 135, 136, 18), (14, 134, 135, 16), (12, 133, 134, 14), (10, 132, 133, 12), (8, 131, 132, 10), (6, 130, 131, 8), (4, 129, 130, 6), (2, 128, 129, 4), (0, 159, 128, 2)])
me_cylinder_003.polygons.foreach_set('use_smooth', [True] * 130)
_uv = me_cylinder_003.uv_layers.new(name='UVMap')
_uv.uv.foreach_set('vector', [1.0, 0.8712, 1.0, 1.0, 0.9688, 1.0, 0.9688, 0.8712, 0.9688, 0.8712, 0.9688, 1.0, 0.9375, 1.0, 0.9375, 0.8712, 0.9375, 0.8712, 0.9375, 1.0, 0.9062, 1.0, 0.9062, 0.8712, 0.9062, 0.8712, 0.9062, 1.0, 0.875, 1.0, 0.875, 0.8712, 0.875, 0.8712, 0.875, 1.0, 0.8438, 1.0, 0.8438, 0.8712, 0.8438, 0.8712, 0.8438, 1.0, 0.8125, 1.0, 0.8125, 0.8712, 0.8125, 0.8712, 0.8125, 1.0, 0.7812, 1.0, 0.7813, 0.8712, 0.7813, 0.8712, 0.7812, 1.0, 0.75, 1.0, 0.75, 0.8712, 0.75, 0.8712, 0.75, 1.0, 0.7188, 1.0, 0.7188, 0.8712, 0.7188, 0.8712, 0.7188, 1.0, 0.6875, 1.0, 0.6875, 0.8712, 0.6875, 0.8712, 0.6875, 1.0, 0.6562, 1.0, 0.6562, 0.8712, 0.6562, 0.8712, 0.6562, 1.0, 0.625, 1.0, 0.625, 0.8712, 0.625, 0.8712, 0.625, 1.0, 0.5938, 1.0, 0.5938, 0.8712, 0.5938, 0.8712, 0.5938, 1.0, 0.5625, 1.0, 0.5625, 0.8712, 0.5625, 0.8712, 0.5625, 1.0, 0.5312, 1.0, 0.5312, 0.8712, 0.5312, 0.8712, 0.5312, 1.0, 0.5, 1.0, 0.5, 0.8712, 0.5, 0.8712, 0.5, 1.0, 0.4688, 1.0, 0.4688, 0.8712, 0.4688, 0.8712, 0.4688, 1.0, 0.4375, 1.0, 0.4375, 0.8712, 0.4375, 0.8712, 0.4375, 1.0, 0.4062, 1.0, 0.4062, 0.8712, 0.4062, 0.8712, 0.4062, 1.0, 0.375, 1.0, 0.375, 0.8712, 0.375, 0.8712, 0.375, 1.0, 0.3438, 1.0, 0.3438, 0.8712, 0.3438, 0.8712, 0.3438, 1.0, 0.3125, 1.0, 0.3125, 0.8712, 0.3125, 0.8712, 0.3125, 1.0, 0.2812, 1.0, 0.2812, 0.8712, 0.2812, 0.8712, 0.2812, 1.0, 0.25, 1.0, 0.25, 0.8712, 0.25, 0.8712, 0.25, 1.0, 0.2188, 1.0, 0.2188, 0.8712, 0.2188, 0.8712, 0.2188, 1.0, 0.1875, 1.0, 0.1875, 0.8712, 0.1875, 0.8712, 0.1875, 1.0, 0.1562, 1.0, 0.1562, 0.8712, 0.1562, 0.8712, 0.1562, 1.0, 0.125, 1.0, 0.125, 0.8712, 0.125, 0.8712, 0.125, 1.0, 0.09375, 1.0, 0.09375, 0.8712, 0.09375, 0.8712, 0.09375, 1.0, 0.0625, 1.0, 0.0625, 0.8712, 0.2968, 0.4854, 0.25, 0.49, 0.2032, 0.4854, 0.1582, 0.4717, 0.1167, 0.4496, 0.08029, 0.4197, 0.05045, 0.3833, 0.02827, 0.3418, 0.01461, 0.2968, 0.01, 0.25, 0.01461, 0.2032, 0.02827, 0.1582, 0.05045, 0.1167, 0.08029, 0.08029, 0.1167, 0.05045, 0.1582, 0.02827, 0.2032, 0.01461, 0.25, 0.01, 0.2968, 0.01461, 0.3418, 0.02827, 0.3833, 0.05045, 0.4197, 0.08029, 0.4496, 0.1167, 0.4717, 0.1582, 0.4854, 0.2032, 0.49, 0.25, 0.4854, 0.2968, 0.4717, 0.3418, 0.4496, 0.3833, 0.4197, 0.4197, 0.3833, 0.4496, 0.3418, 0.4717, 0.0625, 0.8712, 0.0625, 1.0, 0.03125, 1.0, 0.03125, 0.8712, 0.03125, 0.8712, 0.03125, 1.0, 0.0, 1.0, 0.0, 0.8712, 0.75, 0.49, 0.7968, 0.4854, 0.8418, 0.4717, 0.8833, 0.4496, 0.9197, 0.4197, 0.9496, 0.3833, 0.9717, 0.3418, 0.9854, 0.2968, 0.99, 0.25, 0.9854, 0.2032, 0.9717, 0.1582, 0.9496, 0.1167, 0.9197, 0.08029, 0.8833, 0.05045, 0.8418, 0.02827, 0.7968, 0.01461, 0.75, 0.01, 0.7032, 0.01461, 0.6582, 0.02827, 0.6167, 0.05045, 0.5803, 0.08029, 0.5504, 0.1167, 0.5283, 0.1582, 0.5146, 0.2032, 0.51, 0.25, 0.5146, 0.2968, 0.5283, 0.3418, 0.5504, 0.3833, 0.5803, 0.4197, 0.6167, 0.4496, 0.6582, 0.4717, 0.7032, 0.4854, 0.03125, 0.7756, 0.03125, 0.8712, 0.0, 0.8712, 0.0, 0.7756, 0.0625, 0.7756, 0.0625, 0.8712, 0.03125, 0.8712, 0.03125, 0.7756, 0.09375, 0.7756, 0.09375, 0.8712, 0.0625, 0.8712, 0.0625, 0.7756, 0.125, 0.7756, 0.125, 0.8712, 0.09375, 0.8712, 0.09375, 0.7756, 0.1562, 0.7756, 0.1562, 0.8712, 0.125, 0.8712, 0.125, 0.7756, 0.1875, 0.7756, 0.1875, 0.8712, 0.1562, 0.8712, 0.1562, 0.7756, 0.2188, 0.7756, 0.2188, 0.8712, 0.1875, 0.8712, 0.1875, 0.7756, 0.25, 0.7756, 0.25, 0.8712, 0.2188, 0.8712, 0.2188, 0.7756, 0.2812, 0.7756, 0.2812, 0.8712, 0.25, 0.8712, 0.25, 0.7756, 0.3125, 0.7756, 0.3125, 0.8712, 0.2812, 0.8712, 0.2812, 0.7756, 0.3438, 0.7756, 0.3438, 0.8712, 0.3125, 0.8712, 0.3125, 0.7756, 0.375, 0.7756, 0.375, 0.8712, 0.3438, 0.8712, 0.3438, 0.7756, 0.4062, 0.7756, 0.4062, 0.8712, 0.375, 0.8712, 0.375, 0.7756, 0.4375, 0.7756, 0.4375, 0.8712, 0.4062, 0.8712, 0.4062, 0.7756, 0.4688, 0.7756, 0.4688, 0.8712, 0.4375, 0.8712, 0.4375, 0.7756, 0.5, 0.7756, 0.5, 0.8712, 0.4688, 0.8712, 0.4688, 0.7756, 0.5312, 0.7756, 0.5312, 0.8712, 0.5, 0.8712, 0.5, 0.7756, 0.5625, 0.7756, 0.5625, 0.8712, 0.5312, 0.8712, 0.5312, 0.7756, 0.5937, 0.7756, 0.5938, 0.8712, 0.5625, 0.8712, 0.5625, 0.7756, 0.625, 0.7756, 0.625, 0.8712, 0.5938, 0.8712, 0.5937, 0.7756, 0.6562, 0.7756, 0.6562, 0.8712, 0.625, 0.8712, 0.625, 0.7756, 0.6875, 0.7756, 0.6875, 0.8712, 0.6562, 0.8712, 0.6562, 0.7756, 0.7188, 0.7756, 0.7188, 0.8712, 0.6875, 0.8712, 0.6875, 0.7756, 0.75, 0.7756, 0.75, 0.8712, 0.7188, 0.8712, 0.7188, 0.7756, 0.7812, 0.7756, 0.7813, 0.8712, 0.75, 0.8712, 0.75, 0.7756, 0.8125, 0.7756, 0.8125, 0.8712, 0.7813, 0.8712, 0.7812, 0.7756, 0.8438, 0.7756, 0.8438, 0.8712, 0.8125, 0.8712, 0.8125, 0.7756, 0.875, 0.7756, 0.875, 0.8712, 0.8438, 0.8712, 0.8438, 0.7756, 0.9062, 0.7756, 0.9062, 0.8712, 0.875, 0.8712, 0.875, 0.7756, 0.9375, 0.7756, 0.9375, 0.8712, 0.9062, 0.8712, 0.9062, 0.7756, 0.9688, 0.7756, 0.9688, 0.8712, 0.9375, 0.8712, 0.9375, 0.7756, 1.0, 0.7756, 1.0, 0.8712, 0.9688, 0.8712, 0.9688, 0.7756, 1.0, 0.7046, 1.0, 0.7756, 0.9688, 0.7756, 0.9688, 0.7046, 0.9688, 0.7046, 0.9688, 0.7756, 0.9375, 0.7756, 0.9375, 0.7046, 0.9375, 0.7046, 0.9375, 0.7756, 0.9062, 0.7756, 0.9062, 0.7046, 0.9062, 0.7046, 0.9062, 0.7756, 0.875, 0.7756, 0.875, 0.7046, 0.875, 0.7046, 0.875, 0.7756, 0.8438, 0.7756, 0.8438, 0.7046, 0.8438, 0.7046, 0.8438, 0.7756, 0.8125, 0.7756, 0.8125, 0.7046, 0.8125, 0.7046, 0.8125, 0.7756, 0.7812, 0.7756, 0.7812, 0.7046, 0.7812, 0.7046, 0.7812, 0.7756, 0.75, 0.7756, 0.75, 0.7046, 0.75, 0.7046, 0.75, 0.7756, 0.7188, 0.7756, 0.7188, 0.7046, 0.7188, 0.7046, 0.7188, 0.7756, 0.6875, 0.7756, 0.6875, 0.7046, 0.6875, 0.7046, 0.6875, 0.7756, 0.6562, 0.7756, 0.6562, 0.7046, 0.6562, 0.7046, 0.6562, 0.7756, 0.625, 0.7756, 0.625, 0.7046, 0.625, 0.7046, 0.625, 0.7756, 0.5937, 0.7756, 0.5938, 0.7046, 0.5938, 0.7046, 0.5937, 0.7756, 0.5625, 0.7756, 0.5625, 0.7046, 0.5625, 0.7046, 0.5625, 0.7756, 0.5312, 0.7756, 0.5312, 0.7046, 0.5312, 0.7046, 0.5312, 0.7756, 0.5, 0.7756, 0.5, 0.7046, 0.5, 0.7046, 0.5, 0.7756, 0.4688, 0.7756, 0.4688, 0.7046, 0.4688, 0.7046, 0.4688, 0.7756, 0.4375, 0.7756, 0.4375, 0.7046, 0.4375, 0.7046, 0.4375, 0.7756, 0.4062, 0.7756, 0.4062, 0.7046, 0.4062, 0.7046, 0.4062, 0.7756, 0.375, 0.7756, 0.375, 0.7046, 0.375, 0.7046, 0.375, 0.7756, 0.3438, 0.7756, 0.3438, 0.7046, 0.3438, 0.7046, 0.3438, 0.7756, 0.3125, 0.7756, 0.3125, 0.7046, 0.3125, 0.7046, 0.3125, 0.7756, 0.2812, 0.7756, 0.2812, 0.7046, 0.2812, 0.7046, 0.2812, 0.7756, 0.25, 0.7756, 0.25, 0.7046, 0.25, 0.7046, 0.25, 0.7756, 0.2188, 0.7756, 0.2188, 0.7046, 0.2188, 0.7046, 0.2188, 0.7756, 0.1875, 0.7756, 0.1875, 0.7046, 0.1875, 0.7046, 0.1875, 0.7756, 0.1562, 0.7756, 0.1562, 0.7046, 0.1562, 0.7046, 0.1562, 0.7756, 0.125, 0.7756, 0.125, 0.7046, 0.125, 0.7046, 0.125, 0.7756, 0.09375, 0.7756, 0.09375, 0.7046, 0.09375, 0.7046, 0.09375, 0.7756, 0.0625, 0.7756, 0.0625, 0.7046, 0.0625, 0.7046, 0.0625, 0.7756, 0.03125, 0.7756, 0.03125, 0.7046, 0.03125, 0.7046, 0.03125, 0.7756, 0.0, 0.7756, 0.0, 0.7046, 0.03125, 0.5, 0.03125, 0.7046, 0.0, 0.7046, 0.0, 0.5, 0.0625, 0.5, 0.0625, 0.7046, 0.03125, 0.7046, 0.03125, 0.5, 0.09375, 0.5, 0.09375, 0.7046, 0.0625, 0.7046, 0.0625, 0.5, 0.125, 0.5, 0.125, 0.7046, 0.09375, 0.7046, 0.09375, 0.5, 0.1562, 0.5, 0.1562, 0.7046, 0.125, 0.7046, 0.125, 0.5, 0.1875, 0.5, 0.1875, 0.7046, 0.1562, 0.7046, 0.1562, 0.5, 0.2188, 0.5, 0.2188, 0.7046, 0.1875, 0.7046, 0.1875, 0.5, 0.25, 0.5, 0.25, 0.7046, 0.2188, 0.7046, 0.2188, 0.5, 0.2812, 0.5, 0.2812, 0.7046, 0.25, 0.7046, 0.25, 0.5, 0.3125, 0.5, 0.3125, 0.7046, 0.2812, 0.7046, 0.2812, 0.5, 0.3438, 0.5, 0.3438, 0.7046, 0.3125, 0.7046, 0.3125, 0.5, 0.375, 0.5, 0.375, 0.7046, 0.3438, 0.7046, 0.3438, 0.5, 0.4062, 0.5, 0.4062, 0.7046, 0.375, 0.7046, 0.375, 0.5, 0.4375, 0.5, 0.4375, 0.7046, 0.4062, 0.7046, 0.4062, 0.5, 0.4688, 0.5, 0.4688, 0.7046, 0.4375, 0.7046, 0.4375, 0.5, 0.5, 0.5, 0.5, 0.7046, 0.4688, 0.7046, 0.4688, 0.5, 0.5312, 0.5, 0.5312, 0.7046, 0.5, 0.7046, 0.5, 0.5, 0.5625, 0.5, 0.5625, 0.7046, 0.5312, 0.7046, 0.5312, 0.5, 0.5938, 0.5, 0.5938, 0.7046, 0.5625, 0.7046, 0.5625, 0.5, 0.625, 0.5, 0.625, 0.7046, 0.5938, 0.7046, 0.5938, 0.5, 0.6562, 0.5, 0.6562, 0.7046, 0.625, 0.7046, 0.625, 0.5, 0.6875, 0.5, 0.6875, 0.7046, 0.6562, 0.7046, 0.6562, 0.5, 0.7188, 0.5, 0.7188, 0.7046, 0.6875, 0.7046, 0.6875, 0.5, 0.75, 0.5, 0.75, 0.7046, 0.7188, 0.7046, 0.7188, 0.5, 0.7812, 0.5, 0.7812, 0.7046, 0.75, 0.7046, 0.75, 0.5, 0.8125, 0.5, 0.8125, 0.7046, 0.7812, 0.7046, 0.7812, 0.5, 0.8438, 0.5, 0.8438, 0.7046, 0.8125, 0.7046, 0.8125, 0.5, 0.875, 0.5, 0.875, 0.7046, 0.8438, 0.7046, 0.8438, 0.5, 0.9062, 0.5, 0.9062, 0.7046, 0.875, 0.7046, 0.875, 0.5, 0.9375, 0.5, 0.9375, 0.7046, 0.9062, 0.7046, 0.9062, 0.5, 0.9688, 0.5, 0.9688, 0.7046, 0.9375, 0.7046, 0.9375, 0.5, 1.0, 0.5, 1.0, 0.7046, 0.9688, 0.7046, 0.9688, 0.5])
me_cylinder_003.use_remesh_preserve_volume = False
me_cylinder_003.use_remesh_preserve_attributes = False
me_cylinder_003.use_mirror_vertex_groups = False
me_cylinder_003.update()
me_circle = bpy.data.meshes.new('Circle')
me_circle.from_pydata([(0.0, 1.0, 0.0), (-0.2588, 0.9659, 0.0), (-0.5, 0.866, 0.0), (-0.7071, 0.7071, 0.0), (-0.866, 0.5, 0.0), (-0.9659, 0.2588, 0.0), (-1.0, 7.55e-08, 0.0), (-0.9659, -0.2588, 0.0), (-0.866, -0.5, 0.0), (-0.7071, -0.7071, 0.0), (-0.5, -0.866, 0.0), (-0.2588, -0.9659, 0.0), (-3.894e-07, -1.0, 0.0), (0.2588, -0.9659, 0.0), (0.5, -0.866, 0.0), (0.7071, -0.7071, 0.0), (0.866, -0.5, 0.0), (0.9659, -0.2588, 0.0), (1.0, -4.649e-07, 0.0), (0.9659, 0.2588, 0.0), (0.866, 0.5, 0.0), (0.7071, 0.7071, 0.0), (0.5, 0.866, 0.0), (0.2588, 0.9659, 0.0), (-4.251e-08, 0.6735, 0.4857), (-0.1743, 0.6505, 0.4857), (-0.3367, 0.5832, 0.4857), (-0.4762, 0.4762, 0.4857), (-0.5832, 0.3367, 0.4857), (-0.6505, 0.1743, 0.4857), (-0.6735, -1.227e-08, 0.4857), (-0.6505, -0.1743, 0.4857), (-0.5832, -0.3367, 0.4857), (-0.4762, -0.4762, 0.4857), (-0.3367, -0.5832, 0.4857), (-0.1743, -0.6505, 0.4857), (-3.048e-07, -0.6735, 0.4857), (0.1743, -0.6505, 0.4857), (0.3367, -0.5832, 0.4857), (0.4762, -0.4762, 0.4857), (0.5832, -0.3367, 0.4857), (0.6505, -0.1743, 0.4857), (0.6735, -3.762e-07, 0.4857), (0.6505, 0.1743, 0.4857), (0.5832, 0.3367, 0.4857), (0.4762, 0.4762, 0.4857), (0.3367, 0.5832, 0.4857), (0.1743, 0.6505, 0.4857), (0.0, 1.0, -1.156), (-0.2588, 0.9659, -1.156), (-0.5, 0.866, -1.156), (-0.7071, 0.7071, -1.156), (-0.866, 0.5, -1.156), (-0.9659, 0.2588, -1.156), (-1.0, 7.55e-08, -1.156), (-0.9659, -0.2588, -1.156), (-0.866, -0.5, -1.156), (-0.7071, -0.7071, -1.156), (-0.5, -0.866, -1.156), (-0.2588, -0.9659, -1.156), (-3.894e-07, -1.0, -1.156), (0.2588, -0.9659, -1.156), (0.5, -0.866, -1.156), (0.7071, -0.7071, -1.156), (0.866, -0.5, -1.156), (0.9659, -0.2588, -1.156), (1.0, -4.649e-07, -1.156), (0.9659, 0.2588, -1.156), (0.866, 0.5, -1.156), (0.7071, 0.7071, -1.156), (0.5, 0.866, -1.156), (0.2588, 0.9659, -1.156), (0.1743, -0.6505, 0.4658), (0.3367, -0.5832, 0.4658), (-0.6735, -1.227e-08, 0.4658), (-0.6505, -0.1743, 0.4658), (0.4762, 0.4762, 0.4658), (0.3367, 0.5832, 0.4658), (0.4762, -0.4762, 0.4658), (-0.5832, -0.3367, 0.4658), (0.1743, 0.6505, 0.4658), (-4.251e-08, 0.6735, 0.4658), (-0.1743, 0.6505, 0.4658), (0.5832, -0.3367, 0.4658), (-0.4762, -0.4762, 0.4658), (-0.3367, 0.5832, 0.4658), (0.6505, -0.1743, 0.4658), (-0.3367, -0.5832, 0.4658), (-0.4762, 0.4762, 0.4658), (0.6735, -3.762e-07, 0.4658), (-0.1743, -0.6505, 0.4658), (-0.5832, 0.3367, 0.4658), (0.6505, 0.1743, 0.4658), (-3.048e-07, -0.6735, 0.4658), (-0.6505, 0.1743, 0.4658), (0.5832, 0.3367, 0.4658), (0.5, -0.866, 0.2581), (-0.9659, -0.2588, 0.2581), (0.5, 0.866, 0.2581), (0.7071, -0.7071, 0.2581), (-0.866, -0.5, 0.2581), (0.2588, 0.9659, 0.2581), (-0.2588, 0.9659, 0.2581), (0.866, -0.5, 0.2581), (-0.7071, -0.7071, 0.2581), (-0.5, 0.866, 0.2581), (0.9659, -0.2588, 0.2581), (-0.5, -0.866, 0.2581), (-0.7071, 0.7071, 0.2581), (1.0, -4.649e-07, 0.2581), (-0.2588, -0.9659, 0.2581), (-0.866, 0.5, 0.2581), (0.9659, 0.2588, 0.2581), (-3.894e-07, -1.0, 0.2581), (-0.9659, 0.2588, 0.2581), (0.866, 0.5, 0.2581), (0.2588, -0.9659, 0.2581), (-1.0, 7.55e-08, 0.2581), (0.7071, 0.7071, 0.2581), (0.0, 1.0, 0.2581)], [], [(73, 72, 37, 38), (75, 74, 30, 31), (77, 76, 45, 46), (78, 73, 38, 39), (79, 75, 31, 32), (80, 77, 46, 47), (82, 81, 24, 25), (83, 78, 39, 40), (84, 79, 32, 33), (81, 80, 47, 24), (85, 82, 25, 26), (86, 83, 40, 41), (87, 84, 33, 34), (88, 85, 26, 27), (89, 86, 41, 42), (90, 87, 34, 35), (91, 88, 27, 28), (92, 89, 42, 43), (93, 90, 35, 36), (94, 91, 28, 29), (95, 92, 43, 44), (72, 93, 36, 37), (74, 94, 29, 30), (76, 95, 44, 45), (13, 14, 62, 61), (6, 7, 55, 54), (21, 22, 70, 69), (14, 15, 63, 62), (7, 8, 56, 55), (22, 23, 71, 70), (0, 1, 49, 48), (15, 16, 64, 63), (8, 9, 57, 56), (23, 0, 48, 71), (1, 2, 50, 49), (16, 17, 65, 64), (9, 10, 58, 57), (2, 3, 51, 50), (17, 18, 66, 65), (10, 11, 59, 58), (3, 4, 52, 51), (18, 19, 67, 66), (11, 12, 60, 59), (4, 5, 53, 52), (19, 20, 68, 67), (12, 13, 61, 60), (5, 6, 54, 53), (20, 21, 69, 68), (118, 115, 95, 76), (117, 114, 94, 74), (116, 113, 93, 72), (115, 112, 92, 95), (114, 111, 91, 94), (113, 110, 90, 93), (112, 109, 89, 92), (111, 108, 88, 91), (110, 107, 87, 90), (109, 106, 86, 89), (108, 105, 85, 88), (107, 104, 84, 87), (106, 103, 83, 86), (105, 102, 82, 85), (119, 101, 80, 81), (104, 100, 79, 84), (103, 99, 78, 83), (102, 119, 81, 82), (101, 98, 77, 80), (100, 97, 75, 79), (99, 96, 73, 78), (98, 118, 76, 77), (97, 117, 74, 75), (96, 116, 72, 73), (14, 13, 116, 96), (7, 6, 117, 97), (22, 21, 118, 98), (15, 14, 96, 99), (8, 7, 97, 100), (23, 22, 98, 101), (1, 0, 119, 102), (16, 15, 99, 103), (9, 8, 100, 104), (0, 23, 101, 119), (2, 1, 102, 105), (17, 16, 103, 106), (10, 9, 104, 107), (3, 2, 105, 108), (18, 17, 106, 109), (11, 10, 107, 110), (4, 3, 108, 111), (19, 18, 109, 112), (12, 11, 110, 113), (5, 4, 111, 114), (20, 19, 112, 115), (13, 12, 113, 116), (6, 5, 114, 117), (21, 20, 115, 118)])
me_circle.polygons.foreach_set('use_smooth', [True] * 96)
_uv = me_circle.uv_layers.new(name='UVMap')
_uv.uv.foreach_set('vector', [0.0, 0.0, 0.0, 0.0, 0.0, 0.0, 0.0, 0.0, 0.0, 0.0, 0.0, 0.0, 0.0, 0.0, 0.0, 0.0, 0.0, 0.0, 0.0, 0.0, 0.0, 0.0, 0.0, 0.0, 0.0, 0.0, 0.0, 0.0, 0.0, 0.0, 0.0, 0.0, 0.0, 0.0, 0.0, 0.0, 0.0, 0.0, 0.0, 0.0, 0.0, 0.0, 0.0, 0.0, 0.0, 0.0, 0.0, 0.0, 0.0, 0.0, 0.0, 0.0, 0.0, 0.0, 0.0, 0.0, 0.0, 0.0, 0.0, 0.0, 0.0, 0.0, 0.0, 0.0, 0.0, 0.0, 0.0, 0.0, 0.0, 0.0, 0.0, 0.0, 0.0, 0.0, 0.0, 0.0, 0.0, 0.0, 0.0, 0.0, 0.0, 0.0, 0.0, 0.0, 0.0, 0.0, 0.0, 0.0, 0.0, 0.0, 0.0, 0.0, 0.0, 0.0, 0.0, 0.0, 0.0, 0.0, 0.0, 0.0, 0.0, 0.0, 0.0, 0.0, 0.0, 0.0, 0.0, 0.0, 0.0, 0.0, 0.0, 0.0, 0.0, 0.0, 0.0, 0.0, 0.0, 0.0, 0.0, 0.0, 0.0, 0.0, 0.0, 0.0, 0.0, 0.0, 0.0, 0.0, 0.0, 0.0, 0.0, 0.0, 0.0, 0.0, 0.0, 0.0, 0.0, 0.0, 0.0, 0.0, 0.0, 0.0, 0.0, 0.0, 0.0, 0.0, 0.0, 0.0, 0.0, 0.0, 0.0, 0.0, 0.0, 0.0, 0.0, 0.0, 0.0, 0.0, 0.0, 0.0, 0.0, 0.0, 0.0, 0.0, 0.0, 0.0, 0.0, 0.0, 0.0, 0.0, 0.0, 0.0, 0.0, 0.0, 0.0, 0.0, 0.0, 0.0, 0.0, 0.0, 0.0, 0.0, 0.0, 0.0, 0.0, 0.0, 0.0, 0.0, 0.0, 0.0, 0.0, 0.0, 0.0, 0.0, 0.0, 0.0, 0.0, 0.0, 0.0, 0.0, 0.0, 0.0, 0.0, 0.0, 0.0, 0.0, 0.0, 0.0, 0.0, 0.0, 0.0, 0.0, 0.0, 0.0, 0.0, 0.0, 0.0, 0.0, 0.0, 0.0, 0.0, 0.0, 0.0, 0.0, 0.0, 0.0, 0.0, 0.0, 0.0, 0.0, 0.0, 0.0, 0.0, 0.0, 0.0, 0.0, 0.0, 0.0, 0.0, 0.0, 0.0, 0.0, 0.0, 0.0, 0.0, 0.0, 0.0, 0.0, 0.0, 0.0, 0.0, 0.0, 0.0, 0.0, 0.0, 0.0, 0.0, 0.0, 0.0, 0.0, 0.0, 0.0, 0.0, 0.0, 0.0, 0.0, 0.0, 0.0, 0.0, 0.0, 0.0, 0.0, 0.0, 0.0, 0.0, 0.0, 0.0, 0.0, 0.0, 0.0, 0.0, 0.0, 0.0, 0.0, 0.0, 0.0, 0.0, 0.0, 0.0, 0.0, 0.0, 0.0, 0.0, 0.0, 0.0, 0.0, 0.0, 0.0, 0.0, 0.0, 0.0, 0.0, 0.0, 0.0, 0.0, 0.0, 0.0, 0.0, 0.0, 0.0, 0.0, 0.0, 0.0, 0.0, 0.0, 0.0, 0.0, 0.0, 0.0, 0.0, 0.0, 0.0, 0.0, 0.0, 0.0, 0.0, 0.0, 0.0, 0.0, 0.0, 0.0, 0.0, 0.0, 0.0, 0.0, 0.0, 0.0, 0.0, 0.0, 0.0, 0.0, 0.0, 0.0, 0.0, 0.0, 0.0, 0.0, 0.0, 0.0, 0.0, 0.0, 0.0, 0.0, 0.0, 0.0, 0.0, 0.0, 0.0, 0.0, 0.0, 0.0, 0.0, 0.0, 0.0, 0.0, 0.0, 0.0, 0.0, 0.0, 0.0, 0.0, 0.0, 0.0, 0.0, 0.0, 0.0, 0.0, 0.0, 0.0, 0.0, 0.0, 0.0, 0.0, 0.0, 0.0, 0.0, 0.0, 0.0, 0.0, 0.0, 0.0, 0.0, 0.0, 0.0, 0.0, 0.0, 0.0, 0.0, 0.0, 0.0, 0.0, 0.0, 0.0, 0.0, 0.0, 0.0, 0.0, 0.0, 0.0, 0.0, 0.0, 0.0, 0.0, 0.0, 0.0, 0.0, 0.0, 0.0, 0.0, 0.0, 0.0, 0.0, 0.0, 0.0, 0.0, 0.0, 0.0, 0.0, 0.0, 0.0, 0.0, 0.0, 0.0, 0.0, 0.0, 0.0, 0.0, 0.0, 0.0, 0.0, 0.0, 0.0, 0.0, 0.0, 0.0, 0.0, 0.0, 0.0, 0.0, 0.0, 0.0, 0.0, 0.0, 0.0, 0.0, 0.0, 0.0, 0.0, 0.0, 0.0, 0.0, 0.0, 0.0, 0.0, 0.0, 0.0, 0.0, 0.0, 0.0, 0.0, 0.0, 0.0, 0.0, 0.0, 0.0, 0.0, 0.0, 0.0, 0.0, 0.0, 0.0, 0.0, 0.0, 0.0, 0.0, 0.0, 0.0, 0.0, 0.0, 0.0, 0.0, 0.0, 0.0, 0.0, 0.0, 0.0, 0.0, 0.0, 0.0, 0.0, 0.0, 0.0, 0.0, 0.0, 0.0, 0.0, 0.0, 0.0, 0.0, 0.0, 0.0, 0.0, 0.0, 0.0, 0.0, 0.0, 0.0, 0.0, 0.0, 0.0, 0.0, 0.0, 0.0, 0.0, 0.0, 0.0, 0.0, 0.0, 0.0, 0.0, 0.0, 0.0, 0.0, 0.0, 0.0, 0.0, 0.0, 0.0, 0.0, 0.0, 0.0, 0.0, 0.0, 0.0, 0.0, 0.0, 0.0, 0.0, 0.0, 0.0, 0.0, 0.0, 0.0, 0.0, 0.0, 0.0, 0.0, 0.0, 0.0, 0.0, 0.0, 0.0, 0.0, 0.0, 0.0, 0.0, 0.0, 0.0, 0.0, 0.0, 0.0, 0.0, 0.0, 0.0, 0.0, 0.0, 0.0, 0.0, 0.0, 0.0, 0.0, 0.0, 0.0, 0.0, 0.0, 0.0, 0.0, 0.0, 0.0, 0.0, 0.0, 0.0, 0.0, 0.0, 0.0, 0.0, 0.0, 0.0, 0.0, 0.0, 0.0, 0.0, 0.0, 0.0, 0.0, 0.0, 0.0, 0.0, 0.0, 0.0, 0.0, 0.0, 0.0, 0.0, 0.0, 0.0, 0.0, 0.0, 0.0, 0.0, 0.0, 0.0, 0.0, 0.0, 0.0, 0.0, 0.0, 0.0, 0.0, 0.0, 0.0, 0.0, 0.0, 0.0, 0.0, 0.0, 0.0, 0.0, 0.0, 0.0, 0.0, 0.0, 0.0, 0.0, 0.0, 0.0, 0.0, 0.0, 0.0, 0.0, 0.0, 0.0, 0.0, 0.0, 0.0, 0.0, 0.0, 0.0, 0.0, 0.0, 0.0, 0.0, 0.0, 0.0, 0.0, 0.0, 0.0, 0.0, 0.0, 0.0, 0.0, 0.0, 0.0, 0.0, 0.0, 0.0, 0.0, 0.0, 0.0, 0.0, 0.0, 0.0, 0.0, 0.0, 0.0, 0.0, 0.0, 0.0, 0.0, 0.0, 0.0, 0.0, 0.0, 0.0, 0.0, 0.0, 0.0, 0.0, 0.0, 0.0, 0.0, 0.0, 0.0, 0.0, 0.0, 0.0, 0.0, 0.0, 0.0, 0.0, 0.0, 0.0, 0.0, 0.0, 0.0, 0.0, 0.0, 0.0, 0.0, 0.0, 0.0, 0.0, 0.0, 0.0, 0.0, 0.0, 0.0, 0.0, 0.0, 0.0, 0.0, 0.0, 0.0, 0.0, 0.0, 0.0, 0.0, 0.0, 0.0, 0.0, 0.0, 0.0, 0.0, 0.0, 0.0, 0.0, 0.0, 0.0, 0.0, 0.0, 0.0, 0.0, 0.0, 0.0, 0.0, 0.0, 0.0, 0.0, 0.0, 0.0, 0.0, 0.0, 0.0, 0.0, 0.0, 0.0, 0.0, 0.0])
me_circle.use_remesh_preserve_volume = False
me_circle.use_remesh_preserve_attributes = False
me_circle.use_mirror_vertex_groups = False
me_circle.update()
me_circle_002 = bpy.data.meshes.new('Circle.002')
me_circle_002.from_pydata([(0.0, 1.0, 0.0), (-0.7071, 0.7071, 0.0), (-1.0, -4.371e-08, 0.0), (-0.7071, -0.7071, 0.0), (8.742e-08, -1.0, 0.0), (0.7071, -0.7071, 0.0), (1.0, 1.192e-08, 0.0), (0.7071, 0.7071, 0.0), (0.0, 1.0, 0.0), (-0.7071, 0.7071, 0.0), (-1.0, -4.371e-08, 0.0), (-0.7071, -0.7071, 0.0), (8.742e-08, -1.0, 0.0), (0.7071, -0.7071, 0.0), (1.0, 1.192e-08, 0.0), (0.7071, 0.7071, 0.0), (-9.196e-09, 0.2101, -0.3292), (-0.1486, 0.1486, -0.3292), (-0.2101, -1.525e-08, -0.3292), (-0.1486, -0.1486, -0.3292), (9.175e-09, -0.2101, -0.3292), (0.1486, -0.1486, -0.3292), (0.2101, -3.563e-09, -0.3292), (0.1486, 0.1486, -0.3292), (0.1928, -0.001398, -0.3107), (0.1359, 0.1359, -0.3107), (-0.00135, -0.1955, -0.3107), (0.1359, -0.1387, -0.3107), (-0.1955, -0.001398, -0.3107), (-0.1386, -0.1387, -0.3107), (-0.00135, 0.1927, -0.3107), (-0.1386, 0.1359, -0.3107), (-0.6985, -0.7107, 0.0), (-0.6985, -0.7107, 0.0), (-0.1468, -0.1493, -0.3292), (-0.1369, -0.1394, -0.3107), (-0.707, -0.7072, 0.0), (-0.707, -0.7072, 0.0), (-0.1486, -0.1486, -0.3292), (-0.1386, -0.1387, -0.3107), (-0.9973, 0.006547, 0.0), (-0.9973, 0.006547, 0.0), (-0.2096, 0.001376, -0.3292), (-0.1949, -0.000127, -0.3107), (0.4337, 0.4337, -0.1554), (0.4337, -0.4337, -0.1554), (-0.4337, -0.4337, -0.1554), (-0.4337, 0.4337, -0.1554), (0.6133, 3.932e-09, -0.1554), (4.97e-08, -0.6133, -0.1554), (-0.6133, -3.019e-08, -0.1554), (-3.923e-09, 0.6133, -0.1554), (-0.4284, -0.4359, -0.1554), (-0.4336, -0.4337, -0.1554), (-0.6117, 0.004016, -0.1554), (-0.6974, 0.7111, 0.0), (-0.6974, 0.7111, 0.0), (-0.1465, 0.1494, -0.3292), (-0.1367, 0.1366, -0.3107), (-0.4277, 0.4362, -0.1554), (0.009381, 0.9961, 0.0), (0.009381, 0.9961, 0.0), (0.001971, 0.2093, -0.3292), (0.0004714, 0.192, -0.3107), (0.005753, 0.611, -0.1554), (0.7125, 0.6941, 0.0), (0.7125, 0.6941, 0.0), (0.1497, 0.1459, -0.3292), (0.137, 0.1333, -0.3107), (0.437, 0.4257, -0.1554), (0.9941, -0.01425, 0.0), (0.9941, -0.01425, 0.0), (0.2089, -0.002994, -0.3292), (0.1916, -0.004164, -0.3107), (0.6097, -0.008738, -0.1554), (0.6945, -0.7123, 0.0), (0.6945, -0.7123, 0.0), (0.1459, -0.1497, -0.3292), (0.1335, -0.1397, -0.3107), (0.4259, -0.4369, -0.1554), (-0.004305, -0.1943, -0.3107), (-0.01522, -0.9937, 0.0), (-0.01522, -0.9937, 0.0), (-0.003199, -0.2088, -0.3292), (-0.009337, -0.6095, -0.1554)], [], [(36, 3, 11, 37), (40, 1, 9, 41), (65, 6, 14, 66), (75, 4, 12, 76), (3, 2, 10, 11), (55, 0, 8, 56), (60, 7, 15, 61), (70, 5, 13, 71), (68, 24, 22, 67), (78, 26, 20, 77), (29, 28, 18, 19), (58, 30, 16, 57), (63, 25, 23, 62), (73, 27, 21, 72), (39, 29, 19, 38), (43, 31, 17, 42), (53, 46, 29, 39), (80, 35, 34, 83), (81, 32, 33, 82), (52, 53, 39, 35), (35, 39, 38, 34), (32, 36, 37, 33), (50, 54, 43, 28), (28, 43, 42, 18), (2, 40, 41, 10), (10, 41, 54, 50), (33, 37, 53, 52), (37, 11, 46, 53), (9, 56, 59, 47), (47, 59, 58, 31), (31, 58, 57, 17), (1, 55, 56, 9), (8, 61, 64, 51), (51, 64, 63, 30), (30, 63, 62, 16), (0, 60, 61, 8), (15, 66, 69, 44), (44, 69, 68, 25), (25, 68, 67, 23), (7, 65, 66, 15), (14, 71, 74, 48), (48, 74, 73, 24), (24, 73, 72, 22), (6, 70, 71, 14), (13, 76, 79, 45), (45, 79, 78, 27), (27, 78, 77, 21), (5, 75, 76, 13), (12, 82, 84, 49), (4, 81, 82, 12), (26, 80, 83, 20), (49, 84, 80, 26)])
me_circle_002.polygons.foreach_set('use_smooth', [True] * 52)
_uv = me_circle_002.uv_layers.new(name='UVMap')
_uv.uv.foreach_set('vector', [0.0, 0.0, 0.0, 0.0, 0.0, 0.0, 0.0, 0.0, 0.0, 0.0, 0.0, 0.0, 0.0, 0.0, 0.0, 0.0, 0.0, 0.0, 0.0, 0.0, 0.0, 0.0, 0.0, 0.0, 0.0, 0.0, 0.0, 0.0, 0.0, 0.0, 0.0, 0.0, 0.0, 0.0, 0.0, 0.0, 0.0, 0.0, 0.0, 0.0, 0.0, 0.0, 0.0, 0.0, 0.0, 0.0, 0.0, 0.0, 0.0, 0.0, 0.0, 0.0, 0.0, 0.0, 0.0, 0.0, 0.0, 0.0, 0.0, 0.0, 0.0, 0.0, 0.0, 0.0, 0.0, 0.0, 0.0, 0.0, 0.0, 0.0, 0.0, 0.0, 0.0, 0.0, 0.0, 0.0, 0.0, 0.0, 0.0, 0.0, 0.0, 0.0, 0.0, 0.0, 0.0, 0.0, 0.0, 0.0, 0.0, 0.0, 0.0, 0.0, 0.0, 0.0, 0.0, 0.0, 0.0, 0.0, 0.0, 0.0, 0.0, 0.0, 0.0, 0.0, 0.0, 0.0, 0.0, 0.0, 0.0, 0.0, 0.0, 0.0, 0.0, 0.0, 0.0, 0.0, 0.0, 0.0, 0.0, 0.0, 0.0, 0.0, 0.0, 0.0, 0.0, 0.0, 0.0, 0.0, 0.0, 0.0, 0.0, 0.0, 0.0, 0.0, 0.0, 0.0, 0.0, 0.0, 0.0, 0.0, 0.0, 0.0, 0.0, 0.0, 0.0, 0.0, 0.0, 0.0, 0.0, 0.0, 0.0, 0.0, 0.0, 0.0, 0.0, 0.0, 0.0, 0.0, 0.0, 0.0, 0.0, 0.0, 0.0, 0.0, 0.0, 0.0, 0.0, 0.0, 0.0, 0.0, 0.0, 0.0, 0.0, 0.0, 0.0, 0.0, 0.0, 0.0, 0.0, 0.0, 0.0, 0.0, 0.0, 0.0, 0.0, 0.0, 0.0, 0.0, 0.0, 0.0, 0.0, 0.0, 0.0, 0.0, 0.0, 0.0, 0.0, 0.0, 0.0, 0.0, 0.0, 0.0, 0.0, 0.0, 0.0, 0.0, 0.0, 0.0, 0.0, 0.0, 0.0, 0.0, 0.0, 0.0, 0.0, 0.0, 0.0, 0.0, 0.0, 0.0, 0.0, 0.0, 0.0, 0.0, 0.0, 0.0, 0.0, 0.0, 0.0, 0.0, 0.0, 0.0, 0.0, 0.0, 0.0, 0.0, 0.0, 0.0, 0.0, 0.0, 0.0, 0.0, 0.0, 0.0, 0.0, 0.0, 0.0, 0.0, 0.0, 0.0, 0.0, 0.0, 0.0, 0.0, 0.0, 0.0, 0.0, 0.0, 0.0, 0.0, 0.0, 0.0, 0.0, 0.0, 0.0, 0.0, 0.0, 0.0, 0.0, 0.0, 0.0, 0.0, 0.0, 0.0, 0.0, 0.0, 0.0, 0.0, 0.0, 0.0, 0.0, 0.0, 0.0, 0.0, 0.0, 0.0, 0.0, 0.0, 0.0, 0.0, 0.0, 0.0, 0.0, 0.0, 0.0, 0.0, 0.0, 0.0, 0.0, 0.0, 0.0, 0.0, 0.0, 0.0, 0.0, 0.0, 0.0, 0.0, 0.0, 0.0, 0.0, 0.0, 0.0, 0.0, 0.0, 0.0, 0.0, 0.0, 0.0, 0.0, 0.0, 0.0, 0.0, 0.0, 0.0, 0.0, 0.0, 0.0, 0.0, 0.0, 0.0, 0.0, 0.0, 0.0, 0.0, 0.0, 0.0, 0.0, 0.0, 0.0, 0.0, 0.0, 0.0, 0.0, 0.0, 0.0, 0.0, 0.0, 0.0, 0.0, 0.0, 0.0, 0.0, 0.0, 0.0, 0.0, 0.0, 0.0, 0.0, 0.0, 0.0, 0.0, 0.0, 0.0, 0.0, 0.0, 0.0, 0.0, 0.0, 0.0, 0.0, 0.0, 0.0, 0.0, 0.0, 0.0, 0.0, 0.0, 0.0, 0.0, 0.0, 0.0, 0.0, 0.0, 0.0, 0.0, 0.0, 0.0, 0.0, 0.0, 0.0, 0.0, 0.0, 0.0, 0.0, 0.0, 0.0, 0.0, 0.0, 0.0, 0.0, 0.0, 0.0, 0.0, 0.0, 0.0, 0.0, 0.0, 0.0, 0.0, 0.0, 0.0, 0.0, 0.0, 0.0, 0.0])
me_circle_002.use_remesh_preserve_volume = False
me_circle_002.use_remesh_preserve_attributes = False
me_circle_002.use_mirror_vertex_groups = False
me_circle_002.update()
me_cylinder_004 = bpy.data.meshes.new('Cylinder.004')
me_cylinder_004.from_pydata([(0.0, 1.0, -1.0), (0.0, 1.0, 1.0), (0.1951, 0.9808, -1.0), (0.1951, 0.9808, 1.0), (0.3827, 0.9239, -1.0), (0.3827, 0.9239, 1.0), (0.5556, 0.8315, -1.0), (0.5556, 0.8315, 1.0), (0.7071, 0.7071, -1.0), (0.7071, 0.7071, 1.0), (0.8315, 0.5556, -1.0), (0.8315, 0.5556, 1.0), (0.9239, 0.3827, -1.0), (0.9239, 0.3827, 1.0), (0.9808, 0.1951, -1.0), (0.9808, 0.1951, 1.0), (1.0, 7.55e-08, -1.0), (1.0, 7.55e-08, 1.0), (0.9808, -0.1951, -1.0), (0.9808, -0.1951, 1.0), (0.9239, -0.3827, -1.0), (0.9239, -0.3827, 1.0), (0.8315, -0.5556, -1.0), (0.8315, -0.5556, 1.0), (0.7071, -0.7071, -1.0), (0.7071, -0.7071, 1.0), (0.5556, -0.8315, -1.0), (0.5556, -0.8315, 1.0), (0.3827, -0.9239, -1.0), (0.3827, -0.9239, 1.0), (0.1951, -0.9808, -1.0), (0.1951, -0.9808, 1.0), (-3.258e-07, -1.0, -1.0), (-3.258e-07, -1.0, 1.0), (-0.1951, -0.9808, -1.0), (-0.1951, -0.9808, 1.0), (-0.3827, -0.9239, -1.0), (-0.3827, -0.9239, 1.0), (-0.5556, -0.8315, -1.0), (-0.5556, -0.8315, 1.0), (-0.7071, -0.7071, -1.0), (-0.7071, -0.7071, 1.0), (-0.8315, -0.5556, -1.0), (-0.8315, -0.5556, 1.0), (-0.9239, -0.3827, -1.0), (-0.9239, -0.3827, 1.0), (-0.9808, -0.1951, -1.0), (-0.9808, -0.1951, 1.0), (-1.0, 9.656e-07, -1.0), (-1.0, 9.656e-07, 1.0), (-0.9808, 0.1951, -1.0), (-0.9808, 0.1951, 1.0), (-0.9239, 0.3827, -1.0), (-0.9239, 0.3827, 1.0), (-0.8315, 0.5556, -1.0), (-0.8315, 0.5556, 1.0), (-0.7071, 0.7071, -1.0), (-0.7071, 0.7071, 1.0), (-0.5556, 0.8315, -1.0), (-0.5556, 0.8315, 1.0), (-0.3827, 0.9239, -1.0), (-0.3827, 0.9239, 1.0), (-0.1951, 0.9808, -1.0), (-0.1951, 0.9808, 1.0)], [], [(0, 1, 3, 2), (2, 3, 5, 4), (4, 5, 7, 6), (6, 7, 9, 8), (8, 9, 11, 10), (10, 11, 13, 12), (12, 13, 15, 14), (14, 15, 17, 16), (16, 17, 19, 18), (18, 19, 21, 20), (20, 21, 23, 22), (22, 23, 25, 24), (24, 25, 27, 26), (26, 27, 29, 28), (28, 29, 31, 30), (30, 31, 33, 32), (32, 33, 35, 34), (34, 35, 37, 36), (36, 37, 39, 38), (38, 39, 41, 40), (40, 41, 43, 42), (42, 43, 45, 44), (44, 45, 47, 46), (46, 47, 49, 48), (48, 49, 51, 50), (50, 51, 53, 52), (52, 53, 55, 54), (54, 55, 57, 56), (56, 57, 59, 58), (58, 59, 61, 60), (3, 1, 63, 61, 59, 57, 55, 53, 51, 49, 47, 45, 43, 41, 39, 37, 35, 33, 31, 29, 27, 25, 23, 21, 19, 17, 15, 13, 11, 9, 7, 5), (60, 61, 63, 62), (62, 63, 1, 0), (0, 2, 4, 6, 8, 10, 12, 14, 16, 18, 20, 22, 24, 26, 28, 30, 32, 34, 36, 38, 40, 42, 44, 46, 48, 50, 52, 54, 56, 58, 60, 62)])
me_cylinder_004.polygons.foreach_set('use_smooth', [True] * 34)
_uv = me_cylinder_004.uv_layers.new(name='UVMap')
_uv.uv.foreach_set('vector', [1.0, 0.5, 1.0, 1.0, 0.9688, 1.0, 0.9688, 0.5, 0.9688, 0.5, 0.9688, 1.0, 0.9375, 1.0, 0.9375, 0.5, 0.9375, 0.5, 0.9375, 1.0, 0.9062, 1.0, 0.9062, 0.5, 0.9062, 0.5, 0.9062, 1.0, 0.875, 1.0, 0.875, 0.5, 0.875, 0.5, 0.875, 1.0, 0.8438, 1.0, 0.8438, 0.5, 0.8438, 0.5, 0.8438, 1.0, 0.8125, 1.0, 0.8125, 0.5, 0.8125, 0.5, 0.8125, 1.0, 0.7812, 1.0, 0.7812, 0.5, 0.7812, 0.5, 0.7812, 1.0, 0.75, 1.0, 0.75, 0.5, 0.75, 0.5, 0.75, 1.0, 0.7188, 1.0, 0.7188, 0.5, 0.7188, 0.5, 0.7188, 1.0, 0.6875, 1.0, 0.6875, 0.5, 0.6875, 0.5, 0.6875, 1.0, 0.6562, 1.0, 0.6562, 0.5, 0.6562, 0.5, 0.6562, 1.0, 0.625, 1.0, 0.625, 0.5, 0.625, 0.5, 0.625, 1.0, 0.5938, 1.0, 0.5938, 0.5, 0.5938, 0.5, 0.5938, 1.0, 0.5625, 1.0, 0.5625, 0.5, 0.5625, 0.5, 0.5625, 1.0, 0.5312, 1.0, 0.5312, 0.5, 0.5312, 0.5, 0.5312, 1.0, 0.5, 1.0, 0.5, 0.5, 0.5, 0.5, 0.5, 1.0, 0.4688, 1.0, 0.4688, 0.5, 0.4688, 0.5, 0.4688, 1.0, 0.4375, 1.0, 0.4375, 0.5, 0.4375, 0.5, 0.4375, 1.0, 0.4062, 1.0, 0.4062, 0.5, 0.4062, 0.5, 0.4062, 1.0, 0.375, 1.0, 0.375, 0.5, 0.375, 0.5, 0.375, 1.0, 0.3438, 1.0, 0.3438, 0.5, 0.3438, 0.5, 0.3438, 1.0, 0.3125, 1.0, 0.3125, 0.5, 0.3125, 0.5, 0.3125, 1.0, 0.2812, 1.0, 0.2812, 0.5, 0.2812, 0.5, 0.2812, 1.0, 0.25, 1.0, 0.25, 0.5, 0.25, 0.5, 0.25, 1.0, 0.2188, 1.0, 0.2188, 0.5, 0.2188, 0.5, 0.2188, 1.0, 0.1875, 1.0, 0.1875, 0.5, 0.1875, 0.5, 0.1875, 1.0, 0.1562, 1.0, 0.1562, 0.5, 0.1562, 0.5, 0.1562, 1.0, 0.125, 1.0, 0.125, 0.5, 0.125, 0.5, 0.125, 1.0, 0.09375, 1.0, 0.09375, 0.5, 0.09375, 0.5, 0.09375, 1.0, 0.0625, 1.0, 0.0625, 0.5, 0.2968, 0.4854, 0.25, 0.49, 0.2032, 0.4854, 0.1582, 0.4717, 0.1167, 0.4496, 0.08029, 0.4197, 0.05045, 0.3833, 0.02827, 0.3418, 0.01461, 0.2968, 0.01, 0.25, 0.01461, 0.2032, 0.02827, 0.1582, 0.05045, 0.1167, 0.08029, 0.08029, 0.1167, 0.05045, 0.1582, 0.02827, 0.2032, 0.01461, 0.25, 0.01, 0.2968, 0.01461, 0.3418, 0.02827, 0.3833, 0.05045, 0.4197, 0.08029, 0.4496, 0.1167, 0.4717, 0.1582, 0.4854, 0.2032, 0.49, 0.25, 0.4854, 0.2968, 0.4717, 0.3418, 0.4496, 0.3833, 0.4197, 0.4197, 0.3833, 0.4496, 0.3418, 0.4717, 0.0625, 0.5, 0.0625, 1.0, 0.03125, 1.0, 0.03125, 0.5, 0.03125, 0.5, 0.03125, 1.0, 0.0, 1.0, 0.0, 0.5, 0.75, 0.49, 0.7968, 0.4854, 0.8418, 0.4717, 0.8833, 0.4496, 0.9197, 0.4197, 0.9496, 0.3833, 0.9717, 0.3418, 0.9854, 0.2968, 0.99, 0.25, 0.9854, 0.2032, 0.9717, 0.1582, 0.9496, 0.1167, 0.9197, 0.08029, 0.8833, 0.05045, 0.8418, 0.02827, 0.7968, 0.01461, 0.75, 0.01, 0.7032, 0.01461, 0.6582, 0.02827, 0.6167, 0.05045, 0.5803, 0.08029, 0.5504, 0.1167, 0.5283, 0.1582, 0.5146, 0.2032, 0.51, 0.25, 0.5146, 0.2968, 0.5283, 0.3418, 0.5504, 0.3833, 0.5803, 0.4197, 0.6167, 0.4496, 0.6582, 0.4717, 0.7032, 0.4854])
me_cylinder_004.materials.append(mat_material_004)
me_cylinder_004.use_remesh_preserve_volume = False
me_cylinder_004.use_remesh_preserve_attributes = False
me_cylinder_004.use_mirror_vertex_groups = False
me_cylinder_004.update()

# ---- objects
ob_light = bpy.data.objects.new('Light', light_light)
ob_camera = bpy.data.objects.new('Camera', cam_camera)
ob_cylinder = bpy.data.objects.new('Cylinder', me_cylinder)
ob_cylinder_001 = bpy.data.objects.new('Cylinder.001', me_cylinder_001)
ob_cylinder_002 = bpy.data.objects.new('Cylinder.002', me_cylinder_002)
ob_cylinder_003 = bpy.data.objects.new('Cylinder.003', me_cylinder_003)
ob_circle = bpy.data.objects.new('Circle', me_circle)
ob_lightbulb = bpy.data.objects.new('Lightbulb', light_point)
ob_circle_001 = bpy.data.objects.new('Circle.001', me_circle_002)
ob_cylinder_004 = bpy.data.objects.new('Cylinder.004', me_cylinder_004)

# ---- transforms, parenting, visibility, modifiers, constraints
ob_light.location = (4.076, 1.005, 5.904)
ob_light.rotation_euler = (0.6503, 0.05522, 1.866)
ob_light.lock_rotations_4d = False
ob_light.empty_display_type = 'ARROWS'
ob_light.color = (0.0, 0.0, 0.0, 0.0)
ob_light.lineart.crease_threshold = 0.0
ob_camera.location = (7.359, -6.926, 6.477)
ob_camera.rotation_euler = (1.109, 0.0, 0.8149)
ob_camera.lock_rotations_4d = False
ob_camera.empty_display_type = 'ARROWS'
ob_camera.color = (0.0, 0.0, 0.0, 0.0)
ob_camera.display_type = 'WIRE'
ob_camera.lineart.crease_threshold = 0.0
ob_cylinder.location = (0.0, 0.0, 0.0)
ob_cylinder.scale = (0.9347, 0.9347, 0.06922)
ob_cylinder.lineart.crease_threshold = 0.0
ob_cylinder_001.location = (0.0, 0.0, 0.5827)
ob_cylinder_001.scale = (0.5135, 0.5135, 0.5135)
ob_cylinder_001.lineart.crease_threshold = 0.0
ob_cylinder_002.location = (-0.0003167, 0.0009505, 2.19)
ob_cylinder_002.scale = (0.2741, 0.2741, 0.2741)
ob_cylinder_002.lineart.crease_threshold = 0.0
ob_cylinder_003.location = (-0.0003167, 0.0009505, 1.861)
ob_cylinder_003.scale = (0.0842, 0.0842, 0.06577)
ob_cylinder_003.lineart.crease_threshold = 0.0
ob_circle.location = (-0.0002041, 0.001063, 2.472)
ob_circle.lineart.crease_threshold = 0.0
_m = ob_circle.modifiers.new('Solidify', 'SOLIDIFY')
_m.thickness = 0.025
_m.nonmanifold_thickness_mode = 'FIXED'
_m.nonmanifold_merge_threshold = 0.0003
ob_lightbulb.location = (-0.0002041, 0.001063, 2.244)
ob_lightbulb.scale = (1.26, 1.0, 1.0)
ob_lightbulb.lineart.crease_threshold = 0.0
ob_circle_001.location = (-0.0002041, 0.001063, 2.747)
ob_circle_001.lineart.crease_threshold = 0.0
_m = ob_circle_001.modifiers.new('Solidify', 'SOLIDIFY')
_m.nonmanifold_thickness_mode = 'FIXED'
_m.nonmanifold_merge_threshold = 0.0003
ob_cylinder_004.location = (0.0, 0.1753, 1.638)
ob_cylinder_004.rotation_euler = (-1.571, -2.22e-16, 2.22e-16)
ob_cylinder_004.scale = (0.03039, 0.03039, 0.1019)
ob_cylinder_004.lineart.crease_threshold = 0.0

# ---- collection membership
col_collection.objects.link(ob_light)
col_collection.objects.link(ob_camera)
col_collection.objects.link(ob_cylinder)
col_collection.objects.link(ob_cylinder_001)
col_collection.objects.link(ob_cylinder_002)
col_collection.objects.link(ob_cylinder_003)
col_collection.objects.link(ob_circle)
col_collection.objects.link(ob_lightbulb)
col_collection.objects.link(ob_circle_001)
col_collection.objects.link(ob_cylinder_004)

# ---- scene / render settings (as saved in the file)
scene.camera = ob_camera
scene.frame_start = 1; scene.frame_end = 250; scene.frame_set(33)
scene.render.engine = 'BLENDER_EEVEE_NEXT'
scene.cycles.use_denoising = False
scene.cycles.samples = 128
scene.cycles.sampling_pattern = 'TABULATED_SOBOL'
scene.cycles.use_adaptive_sampling = False
scene.cycles.use_light_tree = False
scene.eevee.use_gtao = True
scene.eevee.use_raytracing = True
scene.view_settings.view_transform = 'Filmic'
bpy.context.view_layer.update()
